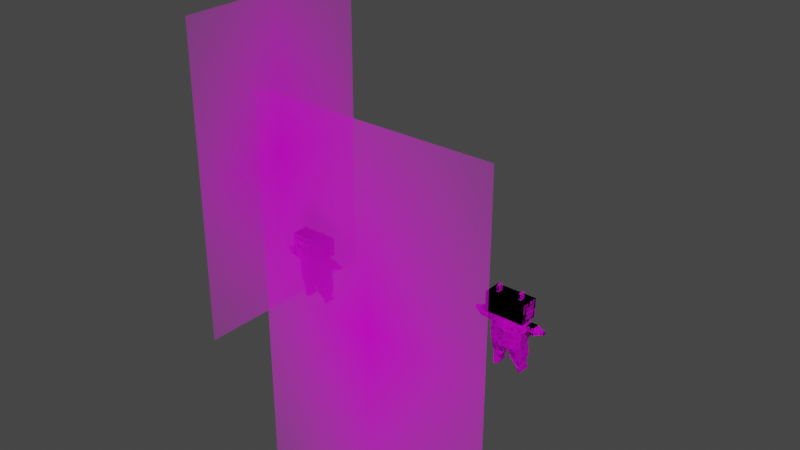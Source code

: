 # Source: tank.blend  (saved by Blender 2.92.15; exported with 4.5.12 LTS)
import bpy
from mathutils import Matrix  # noqa: F401  (used for matrix-valued properties, if any)

bpy.ops.wm.read_factory_settings(use_empty=True)
scene = bpy.context.scene
scene.name = 'Scene'

# ---- collections
col_collection = bpy.data.collections.new('Collection'); scene.collection.children.link(col_collection)

# ---- images (referenced by path relative to the original .blend; pixels are not part of the script)
import os
ASSET_DIR = os.environ.get("B2B_ASSET_DIR", "")  # directory of the original .blend (textures are referenced by path, not embedded)
HERE = os.path.dirname(os.path.abspath(__file__))  # packed textures are extracted next to this script under _unpacked/

def load_image(name, relpath, width, height, colorspace="sRGB"):
    """Load a texture the original file referenced (path relative to the .blend, or extracted next to this script)."""
    p = next((c for c in (os.path.join(HERE, relpath), os.path.join(ASSET_DIR, relpath)) if relpath and os.path.exists(c)), "")
    if p:
        img = bpy.data.images.load(p, check_existing=True)
        img.name = name
    else:  # same state as the original file: an image datablock whose file is absent (Cycles renders it pink)
        img = bpy.data.images.new(name, width, height)
        img.source = "FILE"
        img.filepath = "//" + (relpath or name)
    img.colorspace_settings.name = colorspace
    return img
img_imphenziapalette01_png = load_image('ImphenziaPalette01.png', 'ImphenziaPalette01.png', 1024, 1024, 'sRGB')
img_tank_png = load_image('tank.PNG', 'tank.PNG', 1024, 1024, 'sRGB')
img_tank_png_001 = load_image('tank.PNG.001', 'tank.PNG', 1024, 1024, 'sRGB')

# ---- materials (node trees are filled in below, after node groups)
mat_material = bpy.data.materials.new('Material')
mat_material.alpha_threshold = 0.0
mat_material.use_transparent_shadow = False
mat_material.line_color = (0.0, 0.0, 0.0, 1.0)
mat_tank = bpy.data.materials.new('tank')
mat_tank.surface_render_method = 'BLENDED'
mat_tank.blend_method = 'BLEND'
mat_tank.use_transparent_shadow = False
mat_tank_001 = bpy.data.materials.new('tank.001')
mat_tank_001.surface_render_method = 'BLENDED'
mat_tank_001.blend_method = 'BLEND'
mat_tank_001.use_transparent_shadow = False

# ---- material node trees
mat_material.use_nodes = True; mat_material.node_tree.nodes.clear()
_N = mat_material.node_tree.nodes; _L = mat_material.node_tree.links
n0 = _N.new('ShaderNodeOutputMaterial'); n0.name = 'Material Output'; n0.location = (300, 300)
n1 = _N.new('ShaderNodeBsdfPrincipled'); n1.name = 'Principled BSDF'; n1.location = (39, 170)
n1.distribution = 'GGX'
n1.subsurface_method = 'BURLEY'
n1.inputs[2].default_value = 0.4
n1.inputs[3].default_value = 1.45
n1.inputs[27].default_value = (0.0, 0.0, 0.0, 1.0)
n1.inputs[28].default_value = 1.0
n2 = _N.new('ShaderNodeTexImage'); n2.name = 'Image Texture'; n2.location = (-210, 118)
n2.image = img_imphenziapalette01_png
n2.interpolation = 'Closest'
_L.new(n1.outputs[0], n0.inputs[0])
_L.new(n2.outputs[0], n1.inputs[0])
n0.is_active_output = True
mat_tank.use_nodes = True; mat_tank.node_tree.nodes.clear()
_N = mat_tank.node_tree.nodes; _L = mat_tank.node_tree.links
n0 = _N.new('ShaderNodeOutputMaterial'); n0.name = 'Material Output'; n0.location = (300, 300)
n1 = _N.new('ShaderNodeTexImage'); n1.name = 'Image Texture'; n1.location = (-200, 300)
n1.image = img_tank_png
n1.extension = 'CLIP'
n2 = _N.new('ShaderNodeBsdfPrincipled'); n2.name = 'Principled BSDF'; n2.location = (0, 300)
n2.distribution = 'GGX'
n2.subsurface_method = 'BURLEY'
n2.inputs[3].default_value = 1.45
n2.inputs[27].default_value = (0.0, 0.0, 0.0, 1.0)
n2.inputs[28].default_value = 1.0
_L.new(n1.outputs[0], n2.inputs[0])
_L.new(n1.outputs[1], n2.inputs[4])
_L.new(n2.outputs[0], n0.inputs[0])
n0.is_active_output = True
mat_tank_001.use_nodes = True; mat_tank_001.node_tree.nodes.clear()
_N = mat_tank_001.node_tree.nodes; _L = mat_tank_001.node_tree.links
n0 = _N.new('ShaderNodeOutputMaterial'); n0.name = 'Material Output'; n0.location = (300, 300)
n1 = _N.new('ShaderNodeTexImage'); n1.name = 'Image Texture'; n1.location = (-200, 300)
n1.image = img_tank_png_001
n1.extension = 'CLIP'
n2 = _N.new('ShaderNodeBsdfPrincipled'); n2.name = 'Principled BSDF'; n2.location = (0, 300)
n2.distribution = 'GGX'
n2.subsurface_method = 'BURLEY'
n2.inputs[3].default_value = 1.45
n2.inputs[27].default_value = (0.0, 0.0, 0.0, 1.0)
n2.inputs[28].default_value = 1.0
_L.new(n1.outputs[0], n2.inputs[0])
_L.new(n1.outputs[1], n2.inputs[4])
_L.new(n2.outputs[0], n0.inputs[0])
n0.is_active_output = True

# ---- world
world_world = bpy.data.worlds.new('World'); scene.world = world_world
world_world.use_nodes = True; world_world.node_tree.nodes.clear()
_N = world_world.node_tree.nodes; _L = world_world.node_tree.links
n0 = _N.new('ShaderNodeOutputWorld'); n0.name = 'World Output'; n0.location = (300, 300)
n1 = _N.new('ShaderNodeBackground'); n1.name = 'Background'; n1.location = (10, 300)
n1.inputs[0].default_value = (0.05088, 0.05088, 0.05088, 1.0)
_L.new(n1.outputs[0], n0.inputs[0])
n0.is_active_output = True
world_world.color = (0.05088, 0.05088, 0.05088)
world_world.use_sun_shadow = False
world_world.sun_shadow_jitter_overblur = 0.0

# ---- meshes
me_cube = bpy.data.meshes.new('Cube')
me_cube.from_pydata([(0.6533, 0.1646, 0.02086), (0.07788, 0.2153, -1.437), (0.6533, -0.2358, 0.02086), (0.134, -0.2356, -1.244), (0.0, 0.1518, -1.266), (0.0, -0.2932, -0.03836), (0.0, -0.282, -1.135), (0.0, 0.1859, 0.0244), (0.6872, 0.3489, -0.2691), (0.6162, -0.2297, -0.3788), (0.0, -0.3859, -0.4039), (0.0, 0.4413, -0.4068), (0.5169, 0.4273, -0.9513), (0.6054, -0.2229, -0.9811), (0.0, -0.2956, -0.8263), (0.0, 0.4706, -1.016), (0.5801, 0.4277, -1.536), (0.2637, 0.3306, -1.583), (0.6077, -0.08858, -1.51), (0.1084, -0.07928, -1.475), (0.5623, 0.4108, -1.616), (0.2677, 0.2537, -1.696), (0.5499, -0.08858, -1.616), (0.1999, -0.09917, -1.632), (0.5623, 0.3229, -1.942), (0.3437, 0.3045, -1.954), (0.5499, -0.08858, -1.942), (0.3351, 0.03586, -1.954), (0.5623, 0.3229, -2.11), (0.3874, 0.3206, -2.106), (0.5499, -0.08858, -2.11), (0.3788, 0.0519, -2.106), (0.5606, 0.4507, -2.11), (0.3857, 0.4484, -2.106), (0.5606, 0.4507, -2.017), (0.5616, 0.3756, -1.942), (0.3867, 0.3732, -1.938), (0.3857, 0.4484, -2.013), (0.5593, -0.05806, -1.608), (0.2531, -0.05261, -1.608), (0.5593, -0.05806, -1.934), (0.3883, 0.08242, -1.93), (0.8084, 0.1087, 0.01112), (0.8084, -0.1854, 0.01112), (0.8084, 0.2627, -0.288), (0.8084, -0.1854, -0.288), (0.9916, 0.1087, 0.01112), (0.9916, -0.1854, 0.01112), (0.9916, 0.2627, -0.288), (0.9916, -0.1854, -0.288), (1.096, 0.1087, 0.01112), (1.096, -0.1854, 0.01112), (1.096, 0.2627, -0.288), (1.096, -0.1854, -0.288), (1.271, 0.05946, -0.05675), (1.271, -0.1012, -0.05675), (1.271, 0.1436, -0.2201), (1.271, -0.1012, -0.2201), (1.405, 0.04595, -0.07536), (1.405, -0.07812, -0.07536), (1.405, 0.1109, -0.2015), (1.405, -0.07812, -0.2015), (0.7853, 0.2454, 0.1204), (0.7853, -0.3166, 0.1204), (0.0, 0.2454, 0.1204), (0.0, -0.2687, 0.1101), (0.7853, 0.2454, 0.8605), (0.7853, -0.3166, 0.8605), (0.0, 0.2454, 0.8605), (0.0, -0.3166, 0.8605), (0.0, 0.3276, 0.1204), (0.7853, 0.3276, 0.1204), (0.0, 0.3276, 0.8605), (0.7853, 0.3276, 0.8605), (0.7853, -0.3842, 0.1204), (0.0, -0.3842, 0.1204), (0.7853, -0.3842, 0.8605), (0.0, -0.3842, 0.8605), (0.589, 0.4256, -0.6804), (0.6279, -0.2289, -0.7022), (0.0, -0.3047, -0.6864), (0.0, 0.5245, -0.7405), (0.2471, -0.2717, -1.039), (0.1788, -0.2736, -1.077), (0.0, -0.2803, -1.061), (0.0, -0.2823, -1.017), (0.1839, 0.08028, -1.38), (0.1864, 0.08433, -1.38), (0.1838, 0.08183, -1.383), (0.1862, 0.08557, -1.383), (0.1831, 0.3818, -1.328), (0.3862, -0.2284, -1.156), (0.0, 0.3458, -1.195), (0.3734, 0.3955, -1.606), (0.383, -0.08501, -1.554), (0.4532, 0.3358, -1.686), (0.3914, -0.09303, -1.668), (0.4695, 0.3146, -1.992), (0.459, -0.02552, -1.992), (0.4913, 0.3226, -2.152), (0.4809, -0.0175, -2.152), (0.4896, 0.4504, -2.152), (0.4896, 0.4504, -2.059), (0.4906, 0.3753, -1.984), (0.4227, -0.05449, -1.652), (0.4903, 0.01302, -1.976), (0.2294, -0.2718, -1.102), (0.0, -0.2804, -1.083), (0.4189, 0.247, -1.223), (0.4075, -0.2324, -1.156), (0.0, 0.3081, -1.185), (0.4817, 0.3631, -1.569), (0.4043, -0.089, -1.554), (0.4744, 0.3318, -1.686), (0.4127, -0.09702, -1.668), (0.4908, 0.3106, -1.992), (0.4803, -0.0295, -1.992), (0.5126, 0.3186, -2.152), (0.5021, -0.02148, -2.152), (0.5109, 0.4464, -2.152), (0.5109, 0.4464, -2.059), (0.5119, 0.3713, -1.984), (0.444, -0.05848, -1.652), (0.5115, 0.00904, -1.976), (0.2507, -0.2758, -1.102), (0.0, -0.2844, -1.083), (0.6533, -0.1219, 0.02086), (0.6364, -0.06521, -0.3476), (0.5802, -0.038, -0.9726), (0.5999, 0.05822, -1.517), (0.5534, 0.05343, -1.616), (0.5534, 0.02844, -1.942), (0.5534, 0.02844, -2.11), (0.8084, -0.1018, 0.01112), (0.8084, -0.058, -0.288), (0.9916, -0.1018, 0.01112), (0.9916, -0.058, -0.288), (1.096, -0.1018, 0.01112), (1.096, -0.058, -0.288), (1.271, -0.05552, -0.05675), (1.271, -0.03161, -0.2201), (1.405, -0.04284, -0.07536), (1.405, -0.02438, -0.2015), (0.7853, -0.1568, 0.1204), (0.7853, -0.1568, 0.8605), (0.0, -0.1568, 0.8605), (0.6168, -0.04282, -0.696), (0.6533, 0.03388, 0.02086), (0.664, 0.16, -0.3049), (0.5458, 0.2151, -0.961), (0.5891, 0.2591, -1.528), (0.5583, 0.2478, -1.616), (0.5583, 0.1886, -1.942), (0.5583, 0.1886, -2.11), (0.8084, 0.01272, 0.01112), (0.8084, 0.1164, -0.288), (0.9916, 0.01272, 0.01112), (0.9916, 0.1164, -0.288), (1.096, 0.01272, 0.01112), (1.096, 0.1164, -0.288), (1.271, 0.007012, -0.05675), (1.271, 0.06365, -0.2201), (1.405, 0.005448, -0.07536), (1.405, 0.04918, -0.2015), (0.7853, 0.06194, 0.1204), (0.7853, 0.06194, 0.8605), (0.0, 0.06194, 0.8605), (0.6017, 0.2119, -0.6875), (0.4124, 0.1724, 0.02216), (0.4124, -0.257, -0.000977), (0.389, -0.2873, -0.388), (0.4338, 0.383, -0.3199), (0.3263, 0.4433, -0.9753), (0.3822, -0.2497, -0.924), (0.4957, 0.2454, 0.1204), (0.4957, -0.299, 0.1166), (0.4957, 0.2454, 0.8605), (0.4957, -0.3166, 0.8605), (0.4957, 0.3276, 0.1204), (0.4957, 0.3276, 0.8605), (0.4957, -0.3842, 0.1204), (0.4957, -0.3842, 0.8605), (0.3718, 0.462, -0.7025), (0.3964, -0.2569, -0.6964), (0.156, -0.2756, -1.031), (0.4957, -0.1568, 0.8605), (0.4957, 0.06194, 0.8605), (0.3377, -0.2635, -0.007754), (0.3185, -0.3052, -0.3909), (0.3129, -0.258, -0.9063), (0.4059, -0.2935, 0.1154), (0.4059, -0.3166, 0.8605), (0.4059, -0.3842, 0.1204), (0.4059, -0.3842, 0.8605), (0.3245, -0.2655, -0.6946), (0.1277, -0.2768, -1.028), (0.3377, 0.1749, 0.02257), (0.3552, 0.3935, -0.3356), (0.2672, 0.4483, -0.9827), (0.4059, 0.2454, 0.1204), (0.4059, 0.2454, 0.8605), (0.4059, 0.3276, 0.1204), (0.4059, 0.3276, 0.8605), (0.3044, 0.4734, -0.7094), (0.4059, -0.1568, 0.8605), (0.4059, 0.06194, 0.8605), (0.4497, -0.113, 1.142), (0.4059, -0.1568, 1.098), (0.4957, -0.1568, 1.098), (0.4519, -0.113, 1.142), (0.4059, 0.06194, 1.098), (0.4497, 0.0181, 1.142), (0.4519, 0.0181, 1.142), (0.4957, 0.06194, 1.098), (0.7853, 0.1328, 0.2679), (0.7853, -0.2052, 0.2679), (0.7853, 0.1328, 0.713), (0.7853, -0.2052, 0.713), (0.7853, 0.1822, 0.2679), (0.7853, 0.1822, 0.713), (0.7853, -0.2458, 0.2679), (0.7853, -0.2458, 0.713), (0.7853, -0.1091, 0.2679), (0.7853, -0.1091, 0.713), (0.7853, 0.02245, 0.2679), (0.7853, 0.02245, 0.713), (0.816, -0.1091, 0.2679), (0.816, -0.2052, 0.2679), (0.816, -0.1091, 0.713), (0.816, -0.2052, 0.713), (0.816, 0.1328, 0.713), (0.816, 0.1328, 0.2679), (0.816, 0.1822, 0.713), (0.816, 0.1822, 0.2679), (0.816, -0.2458, 0.2679), (0.816, -0.2458, 0.713), (0.816, 0.02245, 0.2679), (0.816, 0.02245, 0.713), (0.0, 0.3276, 0.1204), (0.0, 0.3276, 0.8605), (0.4059, 0.3276, 0.1204), (0.4059, 0.3276, 0.8605), (0.3556, 0.3276, 0.3098), (0.3556, 0.3276, 0.6868), (0.3098, 0.3276, 0.3098), (0.3098, 0.3276, 0.6868), (0.3098, 0.3372, 0.3098), (0.3556, 0.3372, 0.3098), (0.3098, 0.3372, 0.6868), (0.3556, 0.3372, 0.6868)], [], [(4, 1, 3, 6), (8, 0, 42, 44), (171, 168, 0, 8), (196, 7, 64, 199), (188, 187, 5, 10), (194, 188, 10, 80), (182, 171, 8, 78), (146, 127, 9, 79), (91, 3, 19, 94), (92, 15, 198, 172, 12, 90), (91, 13, 82, 106), (19, 17, 21, 23), (128, 13, 18, 129), (90, 12, 16, 93), (19, 3, 86, 88), (95, 20, 24, 97), (93, 16, 20, 95), (129, 18, 22, 130), (94, 19, 23, 96), (131, 26, 30, 132), (130, 22, 26, 131), (98, 26, 40, 105), (23, 21, 25, 27), (99, 28, 153, 132, 30, 100), (98, 27, 31, 100), (27, 25, 29, 31), (99, 29, 33, 101), (24, 28, 32, 34, 35), (29, 25, 36, 37, 33), (102, 34, 32, 101), (102, 37, 36, 103), (97, 24, 35, 103), (104, 39, 41, 105), (26, 22, 38, 40), (96, 23, 39, 104), (23, 27, 41, 39), (44, 42, 46, 48), (126, 2, 43, 133), (2, 9, 45, 43), (148, 8, 44, 155), (47, 49, 53, 51), (43, 45, 49, 47), (133, 43, 47, 135), (155, 44, 48, 157), (159, 52, 56, 161), (135, 47, 51, 137), (157, 48, 52, 159), (48, 46, 50, 52), (55, 57, 61, 59), (52, 50, 54, 56), (51, 53, 57, 55), (137, 51, 55, 139), (142, 141, 59, 61), (139, 55, 59, 141), (161, 56, 60, 163), (56, 54, 58, 60), (199, 64, 70, 201), (147, 0, 62, 164), (169, 2, 63, 175), (204, 145, 69, 191), (63, 67, 76, 74), (164, 62, 66, 165), (201, 70, 72, 202), (176, 66, 73, 179), (66, 62, 71, 73), (180, 74, 76, 181), (175, 63, 74, 180), (191, 69, 77, 193), (128, 146, 79, 13), (172, 182, 78, 12), (189, 194, 80, 14), (106, 82, 184, 195, 85, 107), (6, 3, 83, 84), (189, 14, 85, 195), (86, 87, 89, 88), (17, 19, 88, 89), (1, 17, 89, 87), (3, 1, 87, 86), (83, 106, 107, 84), (22, 96, 104, 38), (38, 104, 105, 40), (25, 97, 103, 36), (34, 102, 103, 35), (37, 102, 101, 33), (28, 99, 101, 32), (26, 98, 100, 30), (29, 99, 100, 31), (27, 98, 105, 41), (18, 94, 96, 22), (17, 93, 95, 21), (21, 95, 97, 25), (1, 90, 93, 17), (3, 91, 106, 83), (4, 92, 90, 1), (13, 91, 94, 18), (106, 91, 109, 124), (100, 98, 116, 118), (107, 106, 124, 125), (90, 92, 110, 108), (100, 99, 117, 118), (104, 96, 114, 122), (94, 91, 109, 112), (105, 98, 116, 123), (105, 104, 122, 123), (96, 94, 112, 114), (103, 97, 115, 121), (95, 93, 111, 113), (103, 102, 120, 121), (97, 95, 113, 115), (101, 102, 120, 119), (93, 90, 108, 111), (101, 99, 117, 119), (149, 167, 146, 128), (63, 143, 144, 67), (205, 166, 145, 204), (2, 126, 143, 63), (57, 140, 142, 61), (160, 139, 141, 162), (163, 162, 141, 142), (158, 137, 139, 160), (49, 136, 138, 53), (156, 135, 137, 158), (53, 138, 140, 57), (45, 134, 136, 49), (154, 133, 135, 156), (9, 127, 134, 45), (147, 126, 133, 154), (151, 130, 131, 152), (152, 131, 132, 153), (150, 129, 130, 151), (149, 128, 129, 150), (167, 148, 127, 146), (78, 8, 148, 167), (12, 149, 150, 16), (16, 150, 151, 20), (24, 152, 153, 28), (20, 151, 152, 24), (0, 147, 154, 42), (42, 154, 156, 46), (46, 156, 158, 50), (50, 158, 160, 54), (60, 58, 162, 163), (54, 160, 162, 58), (200, 68, 166, 205), (12, 78, 167, 149), (143, 164, 165, 144), (126, 147, 164, 143), (140, 161, 163, 142), (136, 157, 159, 138), (138, 159, 161, 140), (134, 155, 157, 136), (127, 148, 155, 134), (66, 176, 186, 165), (165, 186, 185, 144), (13, 173, 184, 82), (13, 79, 183, 173), (198, 203, 182, 172), (67, 177, 181, 76), (190, 175, 180, 192), (192, 180, 181, 193), (200, 176, 179, 202), (71, 178, 179, 73), (144, 185, 177, 67), (187, 169, 175, 190), (62, 174, 178, 71), (203, 197, 171, 182), (79, 9, 170, 183), (9, 2, 169, 170), (0, 168, 174, 62), (197, 196, 168, 171), (11, 7, 196, 197), (81, 11, 197, 203), (5, 187, 190, 65), (68, 200, 202, 72), (75, 192, 193, 77), (65, 190, 192, 75), (15, 81, 203, 198), (176, 200, 205, 186), (185, 186, 213, 208), (173, 189, 195, 184), (173, 183, 194, 189), (177, 191, 193, 181), (178, 201, 202, 179), (185, 204, 191, 177), (174, 199, 201, 178), (183, 170, 188, 194), (170, 169, 187, 188), (168, 196, 199, 174), (205, 204, 207, 210), (186, 205, 210, 213), (204, 185, 208, 207), (207, 208, 209, 206), (211, 212, 213, 210), (212, 209, 208, 213), (210, 207, 206, 211), (212, 211, 206, 209), (215, 220, 221, 217), (224, 225, 216, 214), (216, 219, 218, 214), (215, 217, 223, 222), (222, 223, 225, 224), (227, 229, 235, 234), (236, 231, 230, 237), (230, 231, 233, 232), (227, 226, 228, 229), (226, 236, 237, 228), (221, 220, 234, 235), (216, 225, 237, 230), (218, 219, 232, 233), (225, 223, 228, 237), (223, 217, 229, 228), (217, 221, 235, 229), (214, 218, 233, 231), (220, 215, 227, 234), (219, 216, 230, 232), (224, 214, 231, 236), (222, 224, 236, 226), (215, 222, 226, 227), (240, 238, 239, 241), (242, 243, 245, 244), (247, 246, 248, 249), (244, 245, 248, 246), (245, 243, 249, 248), (243, 242, 247, 249), (242, 244, 246, 247)])
_uv = me_cube.uv_layers.new(name='UVMap')
_uv.uv.foreach_set('vector', [0.04464, 0.9341, 0.04464, 0.9341, 0.04464, 0.9341, 0.04464, 0.9341, 0.3041, 0.2, 0.3041, 0.2, 0.3041, 0.2, 0.3041, 0.2, 0.3041, 0.2, 0.3041, 0.2, 0.3041, 0.2, 0.3041, 0.2, 0.6656, 0.1669, 0.6656, 0.1669, 0.6656, 0.1669, 0.6656, 0.1669, 0.3041, 0.2, 0.3041, 0.2, 0.3041, 0.2, 0.3041, 0.2, 0.3041, 0.2, 0.3041, 0.2, 0.3041, 0.2, 0.3041, 0.2, 0.3041, 0.2, 0.3041, 0.2, 0.3041, 0.2, 0.3041, 0.2, 0.3041, 0.2, 0.3041, 0.2, 0.3041, 0.2, 0.3041, 0.2, 0.04464, 0.9341, 0.04464, 0.9341, 0.04464, 0.9341, 0.04464, 0.9341, 0.04464, 0.9341, 0.04464, 0.9341, 0.04464, 0.9341, 0.04464, 0.9341, 0.04464, 0.9341, 0.04464, 0.9341, 0.04464, 0.9341, 0.04464, 0.9341, 0.04464, 0.9341, 0.04464, 0.9341, 0.04464, 0.9341, 0.04464, 0.9341, 0.04464, 0.9341, 0.04464, 0.9341, 0.04464, 0.9341, 0.04464, 0.9341, 0.04464, 0.9341, 0.04464, 0.9341, 0.04464, 0.9341, 0.04464, 0.9341, 0.04464, 0.9341, 0.04464, 0.9341, 0.04464, 0.9341, 0.04464, 0.9341, 0.04464, 0.9341, 0.04464, 0.9341, 0.04464, 0.9341, 0.04464, 0.9341, 0.04464, 0.9341, 0.04464, 0.9341, 0.04464, 0.9341, 0.04464, 0.9341, 0.04464, 0.9341, 0.04464, 0.9341, 0.04464, 0.9341, 0.04464, 0.9341, 0.04464, 0.9341, 0.04464, 0.9341, 0.04464, 0.9341, 0.04464, 0.9341, 0.04464, 0.9341, 0.04464, 0.9341, 0.7263, 0.8872, 0.7263, 0.8872, 0.7263, 0.8872, 0.7263, 0.8872, 0.04464, 0.9341, 0.04464, 0.9341, 0.04464, 0.9341, 0.04464, 0.9341, 0.7263, 0.8872, 0.7263, 0.8872, 0.7263, 0.8872, 0.7263, 0.8872, 0.04464, 0.9341, 0.04464, 0.9341, 0.04464, 0.9341, 0.04464, 0.9341, 0.7263, 0.8872, 0.7263, 0.8872, 0.7263, 0.8872, 0.7263, 0.8872, 0.7263, 0.8872, 0.7263, 0.8872, 0.7263, 0.8872, 0.7263, 0.8872, 0.7263, 0.8872, 0.7263, 0.8872, 0.7263, 0.8872, 0.7263, 0.8872, 0.7263, 0.8872, 0.7263, 0.8872, 0.7263, 0.8872, 0.7263, 0.8872, 0.7263, 0.8872, 0.7263, 0.8872, 0.7263, 0.8872, 0.7263, 0.8872, 0.7263, 0.8872, 0.7263, 0.8872, 0.7263, 0.8872, 0.7263, 0.8872, 0.7263, 0.8872, 0.7263, 0.8872, 0.7263, 0.8872, 0.7263, 0.8872, 0.7263, 0.8872, 0.7263, 0.8872, 0.7263, 0.8872, 0.7263, 0.8872, 0.7263, 0.8872, 0.7263, 0.8872, 0.7263, 0.8872, 0.7263, 0.8872, 0.7263, 0.8872, 0.7263, 0.8872, 0.7263, 0.8872, 0.7263, 0.8872, 0.04464, 0.9341, 0.04464, 0.9341, 0.04464, 0.9341, 0.04464, 0.9341, 0.04464, 0.9341, 0.04464, 0.9341, 0.04464, 0.9341, 0.04464, 0.9341, 0.2351, 0.9065, 0.2351, 0.9065, 0.2351, 0.9065, 0.2351, 0.9065, 0.04464, 0.9341, 0.04464, 0.9341, 0.04464, 0.9341, 0.04464, 0.9341, 0.3041, 0.2, 0.3041, 0.2, 0.3041, 0.2, 0.3041, 0.2, 0.3041, 0.2, 0.3041, 0.2, 0.3041, 0.2, 0.3041, 0.2, 0.3041, 0.2, 0.3041, 0.2, 0.3041, 0.2, 0.3041, 0.2, 0.3041, 0.2, 0.3041, 0.2, 0.3041, 0.2, 0.3041, 0.2, 0.3206, 0.1641, 0.3206, 0.1641, 0.3206, 0.1641, 0.3206, 0.1641, 0.3041, 0.2, 0.3041, 0.2, 0.3041, 0.2, 0.3041, 0.2, 0.3041, 0.2, 0.3041, 0.2, 0.3041, 0.2, 0.3041, 0.2, 0.3041, 0.2, 0.3041, 0.2, 0.3041, 0.2, 0.3041, 0.2, 0.6656, 0.1669, 0.6656, 0.1669, 0.6656, 0.1669, 0.6656, 0.1669, 0.3041, 0.2, 0.3041, 0.2, 0.3041, 0.2, 0.3041, 0.2, 0.3206, 0.1641, 0.3206, 0.1641, 0.3206, 0.1641, 0.3206, 0.1641, 0.3041, 0.2, 0.3041, 0.2, 0.3041, 0.2, 0.3041, 0.2, 0.6656, 0.1669, 0.6656, 0.1669, 0.6656, 0.1669, 0.6656, 0.1669, 0.6656, 0.1669, 0.6656, 0.1669, 0.6656, 0.1669, 0.6656, 0.1669, 0.6656, 0.1669, 0.6656, 0.1669, 0.6656, 0.1669, 0.6656, 0.1669, 0.6656, 0.1669, 0.6656, 0.1669, 0.6656, 0.1669, 0.6656, 0.1669, 0.6656, 0.1669, 0.6656, 0.1669, 0.6656, 0.1669, 0.6656, 0.1669, 0.6656, 0.1669, 0.6656, 0.1669, 0.6656, 0.1669, 0.6656, 0.1669, 0.6656, 0.1669, 0.6656, 0.1669, 0.6656, 0.1669, 0.6656, 0.1669, 0.6656, 0.1669, 0.6656, 0.1669, 0.6656, 0.1669, 0.6656, 0.1669, 0.6656, 0.1669, 0.6656, 0.1669, 0.6656, 0.1669, 0.6656, 0.1669, 0.6656, 0.1669, 0.6656, 0.1669, 0.6656, 0.1669, 0.6656, 0.1669, 0.6656, 0.1669, 0.6656, 0.1669, 0.6656, 0.1669, 0.6656, 0.1669, 0.6656, 0.1669, 0.6656, 0.1669, 0.6656, 0.1669, 0.6656, 0.1669, 0.6656, 0.1669, 0.6656, 0.1669, 0.6656, 0.1669, 0.6656, 0.1669, 0.6656, 0.1669, 0.6656, 0.1669, 0.6656, 0.1669, 0.6656, 0.1669, 0.6656, 0.1669, 0.6656, 0.1669, 0.6656, 0.1669, 0.6656, 0.1669, 0.6656, 0.1669, 0.6656, 0.1669, 0.6656, 0.1669, 0.6656, 0.1669, 0.6656, 0.1669, 0.6656, 0.1669, 0.6656, 0.1669, 0.6656, 0.1669, 0.6656, 0.1669, 0.6656, 0.1669, 0.6656, 0.1669, 0.6656, 0.1669, 0.6656, 0.1669, 0.6656, 0.1669, 0.6656, 0.1669, 0.6656, 0.1669, 0.6656, 0.1669, 0.6656, 0.1669, 0.6656, 0.1669, 0.6656, 0.1669, 0.3041, 0.2, 0.3041, 0.2, 0.3041, 0.2, 0.3041, 0.2, 0.3041, 0.2, 0.3041, 0.2, 0.3041, 0.2, 0.3041, 0.2, 0.3041, 0.2, 0.3041, 0.2, 0.3041, 0.2, 0.3041, 0.2, 0.04464, 0.9341, 0.04464, 0.9341, 0.04464, 0.9341, 0.04464, 0.9341, 0.04464, 0.9341, 0.04464, 0.9341, 0.04464, 0.9341, 0.04464, 0.9341, 0.04464, 0.9341, 0.04464, 0.9341, 0.3041, 0.2, 0.3041, 0.2, 0.3041, 0.2, 0.3041, 0.2, 0.6656, 0.1669, 0.6656, 0.1669, 0.6656, 0.1669, 0.6656, 0.1669, 0.04464, 0.9341, 0.04464, 0.9341, 0.04464, 0.9341, 0.04464, 0.9341, 0.04464, 0.9341, 0.04464, 0.9341, 0.04464, 0.9341, 0.04464, 0.9341, 0.04464, 0.9341, 0.04464, 0.9341, 0.04464, 0.9341, 0.04464, 0.9341, 0.6656, 0.1669, 0.6656, 0.1669, 0.6656, 0.1669, 0.6656, 0.1669, 0.04464, 0.9341, 0.04464, 0.9341, 0.04464, 0.9341, 0.04464, 0.9341, 0.04464, 0.9341, 0.04464, 0.9341, 0.04464, 0.9341, 0.04464, 0.9341, 0.7263, 0.8872, 0.7263, 0.8872, 0.7263, 0.8872, 0.7263, 0.8872, 0.7263, 0.8872, 0.7263, 0.8872, 0.7263, 0.8872, 0.7263, 0.8872, 0.7263, 0.8872, 0.7263, 0.8872, 0.7263, 0.8872, 0.7263, 0.8872, 0.7263, 0.8872, 0.7263, 0.8872, 0.7263, 0.8872, 0.7263, 0.8872, 0.7263, 0.8872, 0.7263, 0.8872, 0.7263, 0.8872, 0.7263, 0.8872, 0.7263, 0.8872, 0.7263, 0.8872, 0.7263, 0.8872, 0.7263, 0.8872, 0.7263, 0.8872, 0.7263, 0.8872, 0.7263, 0.8872, 0.7263, 0.8872, 0.04464, 0.9341, 0.04464, 0.9341, 0.04464, 0.9341, 0.04464, 0.9341, 0.04464, 0.9341, 0.04464, 0.9341, 0.04464, 0.9341, 0.04464, 0.9341, 0.04464, 0.9341, 0.04464, 0.9341, 0.04464, 0.9341, 0.04464, 0.9341, 0.04464, 0.9341, 0.04464, 0.9341, 0.04464, 0.9341, 0.04464, 0.9341, 0.04464, 0.9341, 0.04464, 0.9341, 0.04464, 0.9341, 0.04464, 0.9341, 0.04464, 0.9341, 0.04464, 0.9341, 0.04464, 0.9341, 0.04464, 0.9341, 0.04464, 0.9341, 0.04464, 0.9341, 0.04464, 0.9341, 0.04464, 0.9341, 0.04464, 0.9341, 0.04464, 0.9341, 0.04464, 0.9341, 0.04464, 0.9341, 0.7263, 0.8872, 0.7263, 0.8872, 0.7263, 0.8872, 0.7263, 0.8872, 0.04464, 0.9341, 0.04464, 0.9341, 0.04464, 0.9341, 0.04464, 0.9341, 0.04464, 0.9341, 0.04464, 0.9341, 0.04464, 0.9341, 0.04464, 0.9341, 0.7263, 0.8872, 0.7263, 0.8872, 0.7263, 0.8872, 0.7263, 0.8872, 0.04464, 0.9341, 0.04464, 0.9341, 0.04464, 0.9341, 0.04464, 0.9341, 0.04464, 0.9341, 0.04464, 0.9341, 0.04464, 0.9341, 0.04464, 0.9341, 0.6656, 0.1669, 0.6656, 0.1669, 0.6656, 0.1669, 0.6656, 0.1669, 0.04464, 0.9341, 0.04464, 0.9341, 0.04464, 0.9341, 0.04464, 0.9341, 0.04464, 0.9341, 0.04464, 0.9341, 0.04464, 0.9341, 0.04464, 0.9341, 0.6656, 0.1669, 0.6656, 0.1669, 0.6656, 0.1669, 0.6656, 0.1669, 0.6656, 0.1669, 0.6656, 0.1669, 0.6656, 0.1669, 0.6656, 0.1669, 0.6656, 0.1669, 0.6656, 0.1669, 0.6656, 0.1669, 0.6656, 0.1669, 0.04464, 0.9341, 0.04464, 0.9341, 0.04464, 0.9341, 0.04464, 0.9341, 0.7263, 0.8872, 0.7263, 0.8872, 0.7263, 0.8872, 0.7263, 0.8872, 0.04464, 0.9341, 0.04464, 0.9341, 0.04464, 0.9341, 0.04464, 0.9341, 0.7263, 0.8872, 0.7263, 0.8872, 0.7263, 0.8872, 0.7263, 0.8872, 0.3041, 0.2, 0.3041, 0.2, 0.3041, 0.2, 0.3041, 0.2, 0.6656, 0.1669, 0.6656, 0.1669, 0.6656, 0.1669, 0.6656, 0.1669, 0.6656, 0.1669, 0.6656, 0.1669, 0.6656, 0.1669, 0.6656, 0.1669, 0.6656, 0.1669, 0.6656, 0.1669, 0.6656, 0.1669, 0.6656, 0.1669, 0.6656, 0.1669, 0.6656, 0.1669, 0.6656, 0.1669, 0.6656, 0.1669, 0.6656, 0.1669, 0.6656, 0.1669, 0.6656, 0.1669, 0.6656, 0.1669, 0.6656, 0.1669, 0.6656, 0.1669, 0.6656, 0.1669, 0.6656, 0.1669, 0.6656, 0.1669, 0.6656, 0.1669, 0.6656, 0.1669, 0.6656, 0.1669, 0.3206, 0.1641, 0.3206, 0.1641, 0.3206, 0.1641, 0.3206, 0.1641, 0.3041, 0.2, 0.3041, 0.2, 0.3041, 0.2, 0.3041, 0.2, 0.6656, 0.1669, 0.6656, 0.1669, 0.6656, 0.1669, 0.6656, 0.1669, 0.3041, 0.2, 0.3041, 0.2, 0.3041, 0.2, 0.3041, 0.2, 0.3041, 0.2, 0.3041, 0.2, 0.3041, 0.2, 0.3041, 0.2, 0.3041, 0.2, 0.3041, 0.2, 0.3041, 0.2, 0.3041, 0.2, 0.3041, 0.2, 0.3041, 0.2, 0.3041, 0.2, 0.3041, 0.2, 0.04464, 0.9341, 0.04464, 0.9341, 0.04464, 0.9341, 0.04464, 0.9341, 0.7263, 0.8872, 0.7263, 0.8872, 0.7263, 0.8872, 0.7263, 0.8872, 0.04464, 0.9341, 0.04464, 0.9341, 0.04464, 0.9341, 0.04464, 0.9341, 0.04464, 0.9341, 0.04464, 0.9341, 0.04464, 0.9341, 0.04464, 0.9341, 0.3041, 0.2, 0.3041, 0.2, 0.3041, 0.2, 0.3041, 0.2, 0.3041, 0.2, 0.3041, 0.2, 0.3041, 0.2, 0.3041, 0.2, 0.04464, 0.9341, 0.04464, 0.9341, 0.04464, 0.9341, 0.04464, 0.9341, 0.04464, 0.9341, 0.04464, 0.9341, 0.04464, 0.9341, 0.04464, 0.9341, 0.7263, 0.8872, 0.7263, 0.8872, 0.7263, 0.8872, 0.7263, 0.8872, 0.04464, 0.9341, 0.04464, 0.9341, 0.04464, 0.9341, 0.04464, 0.9341, 0.3041, 0.2, 0.3041, 0.2, 0.3041, 0.2, 0.3041, 0.2, 0.3041, 0.2, 0.3041, 0.2, 0.3041, 0.2, 0.3041, 0.2, 0.3041, 0.2, 0.3041, 0.2, 0.3041, 0.2, 0.3041, 0.2, 0.6656, 0.1669, 0.6656, 0.1669, 0.6656, 0.1669, 0.6656, 0.1669, 0.6656, 0.1669, 0.6656, 0.1669, 0.6656, 0.1669, 0.6656, 0.1669, 0.6656, 0.1669, 0.6656, 0.1669, 0.6656, 0.1669, 0.6656, 0.1669, 0.6656, 0.1669, 0.6656, 0.1669, 0.6656, 0.1669, 0.6656, 0.1669, 0.3041, 0.2, 0.3041, 0.2, 0.3041, 0.2, 0.3041, 0.2, 0.6656, 0.1669, 0.6656, 0.1669, 0.6656, 0.1669, 0.6656, 0.1669, 0.6656, 0.1669, 0.6656, 0.1669, 0.6656, 0.1669, 0.6656, 0.1669, 0.6656, 0.1669, 0.6656, 0.1669, 0.6656, 0.1669, 0.6656, 0.1669, 0.3206, 0.1641, 0.3206, 0.1641, 0.3206, 0.1641, 0.3206, 0.1641, 0.6656, 0.1669, 0.6656, 0.1669, 0.6656, 0.1669, 0.6656, 0.1669, 0.3041, 0.2, 0.3041, 0.2, 0.3041, 0.2, 0.3041, 0.2, 0.3041, 0.2, 0.3041, 0.2, 0.3041, 0.2, 0.3041, 0.2, 0.6656, 0.1669, 0.6656, 0.1669, 0.6656, 0.1669, 0.6656, 0.1669, 0.6656, 0.1669, 0.6656, 0.1669, 0.6656, 0.1669, 0.6656, 0.1669, 0.3041, 0.2, 0.3041, 0.2, 0.3041, 0.2, 0.3041, 0.2, 0.3041, 0.2, 0.3041, 0.2, 0.3041, 0.2, 0.3041, 0.2, 0.3041, 0.2, 0.3041, 0.2, 0.3041, 0.2, 0.3041, 0.2, 0.6656, 0.1669, 0.6656, 0.1669, 0.6656, 0.1669, 0.6656, 0.1669, 0.6656, 0.1669, 0.6656, 0.1669, 0.6656, 0.1669, 0.6656, 0.1669, 0.6656, 0.1669, 0.6656, 0.1669, 0.6656, 0.1669, 0.6656, 0.1669, 0.6656, 0.1669, 0.6656, 0.1669, 0.6656, 0.1669, 0.6656, 0.1669, 0.6656, 0.1669, 0.6656, 0.1669, 0.6656, 0.1669, 0.6656, 0.1669, 0.6656, 0.1669, 0.6656, 0.1669, 0.6656, 0.1669, 0.6656, 0.1669, 0.6656, 0.1669, 0.6656, 0.1669, 0.6656, 0.1669, 0.6656, 0.1669, 0.6656, 0.1669, 0.6656, 0.1669, 0.6656, 0.1669, 0.6656, 0.1669, 0.3041, 0.2, 0.3041, 0.2, 0.3041, 0.2, 0.3041, 0.2, 0.3041, 0.2, 0.3041, 0.2, 0.3041, 0.2, 0.3041, 0.2, 0.3041, 0.2, 0.3041, 0.2, 0.3041, 0.2, 0.3041, 0.2, 0.6656, 0.1669, 0.6656, 0.1669, 0.6656, 0.1669, 0.6656, 0.1669, 0.3041, 0.2, 0.3041, 0.2, 0.3041, 0.2, 0.3041, 0.2, 0.3041, 0.2, 0.3041, 0.2, 0.3041, 0.2, 0.3041, 0.2, 0.3041, 0.2, 0.3041, 0.2, 0.3041, 0.2, 0.3041, 0.2, 0.6656, 0.1669, 0.6656, 0.1669, 0.6656, 0.1669, 0.6656, 0.1669, 0.6656, 0.1669, 0.6656, 0.1669, 0.6656, 0.1669, 0.6656, 0.1669, 0.6656, 0.1669, 0.6656, 0.1669, 0.6656, 0.1669, 0.6656, 0.1669, 0.6656, 0.1669, 0.6656, 0.1669, 0.6656, 0.1669, 0.6656, 0.1669, 0.3041, 0.2, 0.3041, 0.2, 0.3041, 0.2, 0.3041, 0.2, 0.6656, 0.1669, 0.6656, 0.1669, 0.6656, 0.1669, 0.6656, 0.1669, 0.6656, 0.1669, 0.6656, 0.1669, 0.6656, 0.1669, 0.6656, 0.1669, 0.3041, 0.2, 0.3041, 0.2, 0.3041, 0.2, 0.3041, 0.2, 0.3041, 0.2, 0.3041, 0.2, 0.3041, 0.2, 0.3041, 0.2, 0.6656, 0.1669, 0.6656, 0.1669, 0.6656, 0.1669, 0.6656, 0.1669, 0.6656, 0.1669, 0.6656, 0.1669, 0.6656, 0.1669, 0.6656, 0.1669, 0.6656, 0.1669, 0.6656, 0.1669, 0.6656, 0.1669, 0.6656, 0.1669, 0.6656, 0.1669, 0.6656, 0.1669, 0.6656, 0.1669, 0.6656, 0.1669, 0.3041, 0.2, 0.3041, 0.2, 0.3041, 0.2, 0.3041, 0.2, 0.3041, 0.2, 0.3041, 0.2, 0.3041, 0.2, 0.3041, 0.2, 0.6656, 0.1669, 0.6656, 0.1669, 0.6656, 0.1669, 0.6656, 0.1669, 0.6656, 0.1669, 0.6656, 0.1669, 0.6656, 0.1669, 0.6656, 0.1669, 0.6656, 0.1669, 0.6656, 0.1669, 0.6656, 0.1669, 0.6656, 0.1669, 0.6656, 0.1669, 0.6656, 0.1669, 0.6656, 0.1669, 0.6656, 0.1669, 0.6656, 0.1669, 0.6656, 0.1669, 0.6656, 0.1669, 0.6656, 0.1669, 0.6656, 0.1669, 0.6656, 0.1669, 0.6656, 0.1669, 0.6656, 0.1669, 0.6656, 0.1669, 0.6656, 0.1669, 0.6656, 0.1669, 0.6656, 0.1669, 0.6656, 0.1669, 0.6656, 0.1669, 0.6656, 0.1669, 0.6656, 0.1669, 0.6656, 0.1669, 0.6656, 0.1669, 0.6656, 0.1669, 0.6656, 0.1669, 0.6656, 0.1669, 0.6656, 0.1669, 0.6656, 0.1669, 0.6656, 0.1669, 0.6656, 0.1669, 0.6656, 0.1669, 0.6656, 0.1669, 0.6656, 0.1669, 0.6656, 0.1669, 0.6656, 0.1669, 0.6656, 0.1669, 0.6656, 0.1669, 0.6656, 0.1669, 0.6656, 0.1669, 0.6656, 0.1669, 0.6656, 0.1669, 0.6656, 0.1669, 0.6656, 0.1669, 0.6656, 0.1669, 0.6656, 0.1669, 0.6987, 0.1641, 0.6987, 0.1641, 0.6987, 0.1641, 0.6987, 0.1641, 0.6987, 0.1641, 0.6987, 0.1641, 0.6987, 0.1641, 0.6987, 0.1641, 0.6987, 0.1641, 0.6987, 0.1641, 0.6987, 0.1641, 0.6987, 0.1641, 0.6987, 0.1641, 0.6987, 0.1641, 0.6987, 0.1641, 0.6987, 0.1641, 0.6987, 0.1641, 0.6987, 0.1641, 0.6987, 0.1641, 0.6987, 0.1641, 0.6656, 0.1669, 0.6656, 0.1669, 0.6656, 0.1669, 0.6656, 0.1669, 0.6656, 0.1669, 0.6656, 0.1669, 0.6656, 0.1669, 0.6656, 0.1669, 0.6656, 0.1669, 0.6656, 0.1669, 0.6656, 0.1669, 0.6656, 0.1669, 0.6656, 0.1669, 0.6656, 0.1669, 0.6656, 0.1669, 0.6656, 0.1669, 0.6656, 0.1669, 0.6656, 0.1669, 0.6656, 0.1669, 0.6656, 0.1669, 0.6656, 0.1669, 0.6656, 0.1669, 0.6656, 0.1669, 0.6656, 0.1669, 0.6656, 0.1669, 0.6656, 0.1669, 0.6656, 0.1669, 0.6656, 0.1669, 0.6656, 0.1669, 0.6656, 0.1669, 0.6656, 0.1669, 0.6656, 0.1669, 0.6656, 0.1669, 0.6656, 0.1669, 0.6656, 0.1669, 0.6656, 0.1669, 0.6656, 0.1669, 0.6656, 0.1669, 0.6656, 0.1669, 0.6656, 0.1669, 0.6656, 0.1669, 0.6656, 0.1669, 0.6656, 0.1669, 0.6656, 0.1669, 0.6656, 0.1669, 0.6656, 0.1669, 0.6656, 0.1669, 0.6656, 0.1669, 0.6656, 0.1669, 0.6656, 0.1669, 0.6656, 0.1669, 0.6656, 0.1669, 0.6656, 0.1669, 0.6656, 0.1669, 0.6656, 0.1669, 0.6656, 0.1669, 0.936, 0.9451, 0.936, 0.9451, 0.936, 0.9451, 0.936, 0.9451, 0.6656, 0.1669, 0.6656, 0.1669, 0.6656, 0.1669, 0.6656, 0.1669, 0.6656, 0.1669, 0.6656, 0.1669, 0.6656, 0.1669, 0.6656, 0.1669, 0.6656, 0.1669, 0.6656, 0.1669, 0.6656, 0.1669, 0.6656, 0.1669, 0.6656, 0.1669, 0.6656, 0.1669, 0.6656, 0.1669, 0.6656, 0.1669])
me_cube.materials.append(mat_material)
me_cube.use_remesh_preserve_volume = False
me_cube.use_remesh_preserve_attributes = False
me_cube.use_mirror_vertex_groups = False
me_cube.update()
me_tank = bpy.data.meshes.new('tank')
me_tank.from_pydata([(0.3196, -0.5, 0.0), (0.3196, 0.5, 0.0), (-3.553e-15, -0.5, 0.0), (-3.553e-15, 0.5, 0.0)], [], [(2, 0, 1, 3)])
_uv = me_tank.uv_layers.new(name='UVMap')
_uv.uv.foreach_set('vector', [0.5, 0.0, 1.0, 0.0, 1.0, 1.0, 0.5, 1.0])
me_tank.materials.append(mat_tank)
me_tank.use_remesh_fix_poles = True
me_tank.use_remesh_preserve_attributes = False
me_tank.use_mirror_vertex_groups = False
me_tank.update()
me_tank_001 = bpy.data.meshes.new('tank.001')
me_tank_001.from_pydata([(-0.3196, -0.5, 0.0), (0.3196, -0.5, 0.0), (-0.3196, 0.5, 0.0), (0.3196, 0.5, 0.0)], [], [(0, 1, 3, 2)])
_uv = me_tank_001.uv_layers.new(name='UVMap')
_uv.uv.foreach_set('vector', [0.0, 0.0, 1.0, 0.0, 1.0, 1.0, 0.0, 1.0])
me_tank_001.materials.append(mat_tank_001)
me_tank_001.use_remesh_fix_poles = True
me_tank_001.use_remesh_preserve_attributes = False
me_tank_001.use_mirror_vertex_groups = False
me_tank_001.update()
me_cube_001 = bpy.data.meshes.new('Cube.001')
me_cube_001.from_pydata([(0.6533, 0.1646, 0.02086), (0.07788, 0.2153, -1.437), (0.6533, -0.2358, 0.02086), (0.134, -0.2356, -1.244), (0.0, 0.1518, -1.266), (0.0, -0.2932, -0.03836), (0.0, -0.282, -1.135), (0.0, 0.1859, 0.0244), (0.6872, 0.3489, -0.2691), (0.6162, -0.2297, -0.3788), (0.0, -0.3859, -0.4039), (0.0, 0.4413, -0.4068), (0.5169, 0.4273, -0.9513), (0.6054, -0.2229, -0.9811), (0.0, -0.2956, -0.8263), (0.0, 0.4706, -1.016), (0.5801, 0.4277, -1.536), (0.2637, 0.3306, -1.583), (0.6077, -0.08858, -1.51), (0.1084, -0.07928, -1.475), (0.5623, 0.4108, -1.616), (0.2677, 0.2537, -1.696), (0.5499, -0.08858, -1.616), (0.1999, -0.09917, -1.632), (0.5623, 0.3229, -1.942), (0.3437, 0.3045, -1.954), (0.5499, -0.08858, -1.942), (0.3351, 0.03586, -1.954), (0.5623, 0.3229, -2.11), (0.3874, 0.3206, -2.106), (0.5499, -0.08858, -2.11), (0.3788, 0.0519, -2.106), (0.5606, 0.4507, -2.11), (0.3857, 0.4484, -2.106), (0.5606, 0.4507, -2.017), (0.5616, 0.3756, -1.942), (0.3867, 0.3732, -1.938), (0.3857, 0.4484, -2.013), (0.5593, -0.05806, -1.608), (0.2531, -0.05261, -1.608), (0.5593, -0.05806, -1.934), (0.3883, 0.08242, -1.93), (0.8084, 0.1087, 0.01112), (0.8084, -0.1854, 0.01112), (0.8084, 0.2627, -0.288), (0.8084, -0.1854, -0.288), (0.9916, 0.1087, 0.01112), (0.9916, -0.1854, 0.01112), (0.9916, 0.2627, -0.288), (0.9916, -0.1854, -0.288), (1.096, 0.1087, 0.01112), (1.096, -0.1854, 0.01112), (1.096, 0.2627, -0.288), (1.096, -0.1854, -0.288), (1.271, 0.05946, -0.05675), (1.271, -0.1012, -0.05675), (1.271, 0.1436, -0.2201), (1.271, -0.1012, -0.2201), (1.405, 0.04595, -0.07536), (1.405, -0.07812, -0.07536), (1.405, 0.1109, -0.2015), (1.405, -0.07812, -0.2015), (0.7853, 0.2454, 0.1204), (0.7853, -0.3166, 0.1204), (0.0, 0.2454, 0.1204), (0.0, -0.2687, 0.1101), (0.7853, 0.2454, 0.8605), (0.7853, -0.3166, 0.8605), (0.0, 0.2454, 0.8605), (0.0, -0.3166, 0.8605), (0.0, 0.3276, 0.1204), (0.7853, 0.3276, 0.1204), (0.0, 0.3276, 0.8605), (0.7853, 0.3276, 0.8605), (0.7853, -0.3842, 0.1204), (0.0, -0.3842, 0.1204), (0.7853, -0.3842, 0.8605), (0.0, -0.3842, 0.8605), (0.589, 0.4256, -0.6804), (0.6279, -0.2289, -0.7022), (0.0, -0.3047, -0.6864), (0.0, 0.5245, -0.7405), (0.2471, -0.2717, -1.039), (0.1788, -0.2736, -1.077), (0.0, -0.2803, -1.061), (0.0, -0.2823, -1.017), (0.1839, 0.08028, -1.38), (0.1864, 0.08433, -1.38), (0.1838, 0.08183, -1.383), (0.1862, 0.08557, -1.383), (0.1831, 0.3818, -1.328), (0.3862, -0.2284, -1.156), (0.0, 0.3458, -1.195), (0.3734, 0.3955, -1.606), (0.383, -0.08501, -1.554), (0.4532, 0.3358, -1.686), (0.3914, -0.09303, -1.668), (0.4695, 0.3146, -1.992), (0.459, -0.02552, -1.992), (0.4913, 0.3226, -2.152), (0.4809, -0.0175, -2.152), (0.4896, 0.4504, -2.152), (0.4896, 0.4504, -2.059), (0.4906, 0.3753, -1.984), (0.4227, -0.05449, -1.652), (0.4903, 0.01302, -1.976), (0.2294, -0.2718, -1.102), (0.0, -0.2804, -1.083), (0.4189, 0.247, -1.223), (0.4075, -0.2324, -1.156), (0.0, 0.3081, -1.185), (0.4817, 0.3631, -1.569), (0.4043, -0.089, -1.554), (0.4744, 0.3318, -1.686), (0.4127, -0.09702, -1.668), (0.4908, 0.3106, -1.992), (0.4803, -0.0295, -1.992), (0.5126, 0.3186, -2.152), (0.5021, -0.02148, -2.152), (0.5109, 0.4464, -2.152), (0.5109, 0.4464, -2.059), (0.5119, 0.3713, -1.984), (0.444, -0.05848, -1.652), (0.5115, 0.00904, -1.976), (0.2507, -0.2758, -1.102), (0.0, -0.2844, -1.083), (0.6533, -0.1219, 0.02086), (0.6364, -0.06521, -0.3476), (0.5802, -0.038, -0.9726), (0.5999, 0.05822, -1.517), (0.5534, 0.05343, -1.616), (0.5534, 0.02844, -1.942), (0.5534, 0.02844, -2.11), (0.8084, -0.1018, 0.01112), (0.8084, -0.058, -0.288), (0.9916, -0.1018, 0.01112), (0.9916, -0.058, -0.288), (1.096, -0.1018, 0.01112), (1.096, -0.058, -0.288), (1.271, -0.05552, -0.05675), (1.271, -0.03161, -0.2201), (1.405, -0.04284, -0.07536), (1.405, -0.02438, -0.2015), (0.7853, -0.1568, 0.1204), (0.7853, -0.1568, 0.8605), (0.0, -0.1568, 0.8605), (0.6168, -0.04282, -0.696), (0.6533, 0.03388, 0.02086), (0.664, 0.16, -0.3049), (0.5458, 0.2151, -0.961), (0.5891, 0.2591, -1.528), (0.5583, 0.2478, -1.616), (0.5583, 0.1886, -1.942), (0.5583, 0.1886, -2.11), (0.8084, 0.01272, 0.01112), (0.8084, 0.1164, -0.288), (0.9916, 0.01272, 0.01112), (0.9916, 0.1164, -0.288), (1.096, 0.01272, 0.01112), (1.096, 0.1164, -0.288), (1.271, 0.007012, -0.05675), (1.271, 0.06365, -0.2201), (1.405, 0.005448, -0.07536), (1.405, 0.04918, -0.2015), (0.7853, 0.06194, 0.1204), (0.7853, 0.06194, 0.8605), (0.0, 0.06194, 0.8605), (0.6017, 0.2119, -0.6875), (0.4124, 0.1724, 0.02216), (0.4124, -0.257, -0.000977), (0.389, -0.2873, -0.388), (0.4338, 0.383, -0.3199), (0.3263, 0.4433, -0.9753), (0.3822, -0.2497, -0.924), (0.4957, 0.2454, 0.1204), (0.4957, -0.299, 0.1166), (0.4957, 0.2454, 0.8605), (0.4957, -0.3166, 0.8605), (0.4957, 0.3276, 0.1204), (0.4957, 0.3276, 0.8605), (0.4957, -0.3842, 0.1204), (0.4957, -0.3842, 0.8605), (0.3718, 0.462, -0.7025), (0.3964, -0.2569, -0.6964), (0.156, -0.2756, -1.031), (0.4957, -0.1568, 0.8605), (0.4957, 0.06194, 0.8605), (0.3377, -0.2635, -0.007754), (0.3185, -0.3052, -0.3909), (0.3129, -0.258, -0.9063), (0.4059, -0.2935, 0.1154), (0.4059, -0.3166, 0.8605), (0.4059, -0.3842, 0.1204), (0.4059, -0.3842, 0.8605), (0.3245, -0.2655, -0.6946), (0.1277, -0.2768, -1.028), (0.3377, 0.1749, 0.02257), (0.3552, 0.3935, -0.3356), (0.2672, 0.4483, -0.9827), (0.4059, 0.2454, 0.1204), (0.4059, 0.2454, 0.8605), (0.4059, 0.3276, 0.1204), (0.4059, 0.3276, 0.8605), (0.3044, 0.4734, -0.7094), (0.4059, -0.1568, 0.8605), (0.4059, 0.06194, 0.8605), (0.4497, -0.113, 1.142), (0.4059, -0.1568, 1.098), (0.4957, -0.1568, 1.098), (0.4519, -0.113, 1.142), (0.4059, 0.06194, 1.098), (0.4497, 0.0181, 1.142), (0.4519, 0.0181, 1.142), (0.4957, 0.06194, 1.098), (0.7853, 0.1328, 0.2679), (0.7853, -0.2052, 0.2679), (0.7853, 0.1328, 0.713), (0.7853, -0.2052, 0.713), (0.7853, 0.1822, 0.2679), (0.7853, 0.1822, 0.713), (0.7853, -0.2458, 0.2679), (0.7853, -0.2458, 0.713), (0.7853, -0.1091, 0.2679), (0.7853, -0.1091, 0.713), (0.7853, 0.02245, 0.2679), (0.7853, 0.02245, 0.713), (0.816, -0.1091, 0.2679), (0.816, -0.2052, 0.2679), (0.816, -0.1091, 0.713), (0.816, -0.2052, 0.713), (0.816, 0.1328, 0.713), (0.816, 0.1328, 0.2679), (0.816, 0.1822, 0.713), (0.816, 0.1822, 0.2679), (0.816, -0.2458, 0.2679), (0.816, -0.2458, 0.713), (0.816, 0.02245, 0.2679), (0.816, 0.02245, 0.713), (0.0, 0.3276, 0.1204), (0.0, 0.3276, 0.8605), (0.4059, 0.3276, 0.1204), (0.4059, 0.3276, 0.8605), (0.3556, 0.3276, 0.3098), (0.3556, 0.3276, 0.6868), (0.3098, 0.3276, 0.3098), (0.3098, 0.3276, 0.6868), (0.3098, 0.3372, 0.3098), (0.3556, 0.3372, 0.3098), (0.3098, 0.3372, 0.6868), (0.3556, 0.3372, 0.6868)], [], [(4, 1, 3, 6), (8, 0, 42, 44), (171, 168, 0, 8), (196, 7, 64, 199), (188, 187, 5, 10), (194, 188, 10, 80), (182, 171, 8, 78), (146, 127, 9, 79), (91, 3, 19, 94), (92, 15, 198, 172, 12, 90), (91, 13, 82, 106), (19, 17, 21, 23), (128, 13, 18, 129), (90, 12, 16, 93), (19, 3, 86, 88), (95, 20, 24, 97), (93, 16, 20, 95), (129, 18, 22, 130), (94, 19, 23, 96), (131, 26, 30, 132), (130, 22, 26, 131), (98, 26, 40, 105), (23, 21, 25, 27), (99, 28, 153, 132, 30, 100), (98, 27, 31, 100), (27, 25, 29, 31), (99, 29, 33, 101), (24, 28, 32, 34, 35), (29, 25, 36, 37, 33), (102, 34, 32, 101), (102, 37, 36, 103), (97, 24, 35, 103), (104, 39, 41, 105), (26, 22, 38, 40), (96, 23, 39, 104), (23, 27, 41, 39), (44, 42, 46, 48), (126, 2, 43, 133), (2, 9, 45, 43), (148, 8, 44, 155), (47, 49, 53, 51), (43, 45, 49, 47), (133, 43, 47, 135), (155, 44, 48, 157), (159, 52, 56, 161), (135, 47, 51, 137), (157, 48, 52, 159), (48, 46, 50, 52), (55, 57, 61, 59), (52, 50, 54, 56), (51, 53, 57, 55), (137, 51, 55, 139), (142, 141, 59, 61), (139, 55, 59, 141), (161, 56, 60, 163), (56, 54, 58, 60), (199, 64, 70, 201), (147, 0, 62, 164), (169, 2, 63, 175), (204, 145, 69, 191), (63, 67, 76, 74), (164, 62, 66, 165), (201, 70, 72, 202), (176, 66, 73, 179), (66, 62, 71, 73), (180, 74, 76, 181), (175, 63, 74, 180), (191, 69, 77, 193), (128, 146, 79, 13), (172, 182, 78, 12), (189, 194, 80, 14), (106, 82, 184, 195, 85, 107), (6, 3, 83, 84), (189, 14, 85, 195), (86, 87, 89, 88), (17, 19, 88, 89), (1, 17, 89, 87), (3, 1, 87, 86), (83, 106, 107, 84), (22, 96, 104, 38), (38, 104, 105, 40), (25, 97, 103, 36), (34, 102, 103, 35), (37, 102, 101, 33), (28, 99, 101, 32), (26, 98, 100, 30), (29, 99, 100, 31), (27, 98, 105, 41), (18, 94, 96, 22), (17, 93, 95, 21), (21, 95, 97, 25), (1, 90, 93, 17), (3, 91, 106, 83), (4, 92, 90, 1), (13, 91, 94, 18), (106, 91, 109, 124), (100, 98, 116, 118), (107, 106, 124, 125), (90, 92, 110, 108), (100, 99, 117, 118), (104, 96, 114, 122), (94, 91, 109, 112), (105, 98, 116, 123), (105, 104, 122, 123), (96, 94, 112, 114), (103, 97, 115, 121), (95, 93, 111, 113), (103, 102, 120, 121), (97, 95, 113, 115), (101, 102, 120, 119), (93, 90, 108, 111), (101, 99, 117, 119), (149, 167, 146, 128), (63, 143, 144, 67), (205, 166, 145, 204), (2, 126, 143, 63), (57, 140, 142, 61), (160, 139, 141, 162), (163, 162, 141, 142), (158, 137, 139, 160), (49, 136, 138, 53), (156, 135, 137, 158), (53, 138, 140, 57), (45, 134, 136, 49), (154, 133, 135, 156), (9, 127, 134, 45), (147, 126, 133, 154), (151, 130, 131, 152), (152, 131, 132, 153), (150, 129, 130, 151), (149, 128, 129, 150), (167, 148, 127, 146), (78, 8, 148, 167), (12, 149, 150, 16), (16, 150, 151, 20), (24, 152, 153, 28), (20, 151, 152, 24), (0, 147, 154, 42), (42, 154, 156, 46), (46, 156, 158, 50), (50, 158, 160, 54), (60, 58, 162, 163), (54, 160, 162, 58), (200, 68, 166, 205), (12, 78, 167, 149), (143, 164, 165, 144), (126, 147, 164, 143), (140, 161, 163, 142), (136, 157, 159, 138), (138, 159, 161, 140), (134, 155, 157, 136), (127, 148, 155, 134), (66, 176, 186, 165), (165, 186, 185, 144), (13, 173, 184, 82), (13, 79, 183, 173), (198, 203, 182, 172), (67, 177, 181, 76), (190, 175, 180, 192), (192, 180, 181, 193), (200, 176, 179, 202), (71, 178, 179, 73), (144, 185, 177, 67), (187, 169, 175, 190), (62, 174, 178, 71), (203, 197, 171, 182), (79, 9, 170, 183), (9, 2, 169, 170), (0, 168, 174, 62), (197, 196, 168, 171), (11, 7, 196, 197), (81, 11, 197, 203), (5, 187, 190, 65), (68, 200, 202, 72), (75, 192, 193, 77), (65, 190, 192, 75), (15, 81, 203, 198), (176, 200, 205, 186), (185, 186, 213, 208), (173, 189, 195, 184), (173, 183, 194, 189), (177, 191, 193, 181), (178, 201, 202, 179), (185, 204, 191, 177), (174, 199, 201, 178), (183, 170, 188, 194), (170, 169, 187, 188), (168, 196, 199, 174), (205, 204, 207, 210), (186, 205, 210, 213), (204, 185, 208, 207), (207, 208, 209, 206), (211, 212, 213, 210), (212, 209, 208, 213), (210, 207, 206, 211), (212, 211, 206, 209), (215, 220, 221, 217), (224, 225, 216, 214), (216, 219, 218, 214), (215, 217, 223, 222), (222, 223, 225, 224), (227, 229, 235, 234), (236, 231, 230, 237), (230, 231, 233, 232), (227, 226, 228, 229), (226, 236, 237, 228), (221, 220, 234, 235), (216, 225, 237, 230), (218, 219, 232, 233), (225, 223, 228, 237), (223, 217, 229, 228), (217, 221, 235, 229), (214, 218, 233, 231), (220, 215, 227, 234), (219, 216, 230, 232), (224, 214, 231, 236), (222, 224, 236, 226), (215, 222, 226, 227), (240, 238, 239, 241), (242, 243, 245, 244), (247, 246, 248, 249), (244, 245, 248, 246), (245, 243, 249, 248), (243, 242, 247, 249), (242, 244, 246, 247)])
_uv = me_cube_001.uv_layers.new(name='UVMap')
_uv.uv.foreach_set('vector', [0.04464, 0.9341, 0.04464, 0.9341, 0.04464, 0.9341, 0.04464, 0.9341, 0.3041, 0.2, 0.3041, 0.2, 0.3041, 0.2, 0.3041, 0.2, 0.3041, 0.2, 0.3041, 0.2, 0.3041, 0.2, 0.3041, 0.2, 0.6656, 0.1669, 0.6656, 0.1669, 0.6656, 0.1669, 0.6656, 0.1669, 0.3041, 0.2, 0.3041, 0.2, 0.3041, 0.2, 0.3041, 0.2, 0.3041, 0.2, 0.3041, 0.2, 0.3041, 0.2, 0.3041, 0.2, 0.3041, 0.2, 0.3041, 0.2, 0.3041, 0.2, 0.3041, 0.2, 0.3041, 0.2, 0.3041, 0.2, 0.3041, 0.2, 0.3041, 0.2, 0.04464, 0.9341, 0.04464, 0.9341, 0.04464, 0.9341, 0.04464, 0.9341, 0.04464, 0.9341, 0.04464, 0.9341, 0.04464, 0.9341, 0.04464, 0.9341, 0.04464, 0.9341, 0.04464, 0.9341, 0.04464, 0.9341, 0.04464, 0.9341, 0.04464, 0.9341, 0.04464, 0.9341, 0.04464, 0.9341, 0.04464, 0.9341, 0.04464, 0.9341, 0.04464, 0.9341, 0.04464, 0.9341, 0.04464, 0.9341, 0.04464, 0.9341, 0.04464, 0.9341, 0.04464, 0.9341, 0.04464, 0.9341, 0.04464, 0.9341, 0.04464, 0.9341, 0.04464, 0.9341, 0.04464, 0.9341, 0.04464, 0.9341, 0.04464, 0.9341, 0.04464, 0.9341, 0.04464, 0.9341, 0.04464, 0.9341, 0.04464, 0.9341, 0.04464, 0.9341, 0.04464, 0.9341, 0.04464, 0.9341, 0.04464, 0.9341, 0.04464, 0.9341, 0.04464, 0.9341, 0.04464, 0.9341, 0.04464, 0.9341, 0.04464, 0.9341, 0.04464, 0.9341, 0.04464, 0.9341, 0.04464, 0.9341, 0.7263, 0.8872, 0.7263, 0.8872, 0.7263, 0.8872, 0.7263, 0.8872, 0.04464, 0.9341, 0.04464, 0.9341, 0.04464, 0.9341, 0.04464, 0.9341, 0.7263, 0.8872, 0.7263, 0.8872, 0.7263, 0.8872, 0.7263, 0.8872, 0.04464, 0.9341, 0.04464, 0.9341, 0.04464, 0.9341, 0.04464, 0.9341, 0.7263, 0.8872, 0.7263, 0.8872, 0.7263, 0.8872, 0.7263, 0.8872, 0.7263, 0.8872, 0.7263, 0.8872, 0.7263, 0.8872, 0.7263, 0.8872, 0.7263, 0.8872, 0.7263, 0.8872, 0.7263, 0.8872, 0.7263, 0.8872, 0.7263, 0.8872, 0.7263, 0.8872, 0.7263, 0.8872, 0.7263, 0.8872, 0.7263, 0.8872, 0.7263, 0.8872, 0.7263, 0.8872, 0.7263, 0.8872, 0.7263, 0.8872, 0.7263, 0.8872, 0.7263, 0.8872, 0.7263, 0.8872, 0.7263, 0.8872, 0.7263, 0.8872, 0.7263, 0.8872, 0.7263, 0.8872, 0.7263, 0.8872, 0.7263, 0.8872, 0.7263, 0.8872, 0.7263, 0.8872, 0.7263, 0.8872, 0.7263, 0.8872, 0.7263, 0.8872, 0.7263, 0.8872, 0.7263, 0.8872, 0.7263, 0.8872, 0.7263, 0.8872, 0.7263, 0.8872, 0.04464, 0.9341, 0.04464, 0.9341, 0.04464, 0.9341, 0.04464, 0.9341, 0.04464, 0.9341, 0.04464, 0.9341, 0.04464, 0.9341, 0.04464, 0.9341, 0.2351, 0.9065, 0.2351, 0.9065, 0.2351, 0.9065, 0.2351, 0.9065, 0.04464, 0.9341, 0.04464, 0.9341, 0.04464, 0.9341, 0.04464, 0.9341, 0.3041, 0.2, 0.3041, 0.2, 0.3041, 0.2, 0.3041, 0.2, 0.3041, 0.2, 0.3041, 0.2, 0.3041, 0.2, 0.3041, 0.2, 0.3041, 0.2, 0.3041, 0.2, 0.3041, 0.2, 0.3041, 0.2, 0.3041, 0.2, 0.3041, 0.2, 0.3041, 0.2, 0.3041, 0.2, 0.3206, 0.1641, 0.3206, 0.1641, 0.3206, 0.1641, 0.3206, 0.1641, 0.3041, 0.2, 0.3041, 0.2, 0.3041, 0.2, 0.3041, 0.2, 0.3041, 0.2, 0.3041, 0.2, 0.3041, 0.2, 0.3041, 0.2, 0.3041, 0.2, 0.3041, 0.2, 0.3041, 0.2, 0.3041, 0.2, 0.6656, 0.1669, 0.6656, 0.1669, 0.6656, 0.1669, 0.6656, 0.1669, 0.3041, 0.2, 0.3041, 0.2, 0.3041, 0.2, 0.3041, 0.2, 0.3206, 0.1641, 0.3206, 0.1641, 0.3206, 0.1641, 0.3206, 0.1641, 0.3041, 0.2, 0.3041, 0.2, 0.3041, 0.2, 0.3041, 0.2, 0.6656, 0.1669, 0.6656, 0.1669, 0.6656, 0.1669, 0.6656, 0.1669, 0.6656, 0.1669, 0.6656, 0.1669, 0.6656, 0.1669, 0.6656, 0.1669, 0.6656, 0.1669, 0.6656, 0.1669, 0.6656, 0.1669, 0.6656, 0.1669, 0.6656, 0.1669, 0.6656, 0.1669, 0.6656, 0.1669, 0.6656, 0.1669, 0.6656, 0.1669, 0.6656, 0.1669, 0.6656, 0.1669, 0.6656, 0.1669, 0.6656, 0.1669, 0.6656, 0.1669, 0.6656, 0.1669, 0.6656, 0.1669, 0.6656, 0.1669, 0.6656, 0.1669, 0.6656, 0.1669, 0.6656, 0.1669, 0.6656, 0.1669, 0.6656, 0.1669, 0.6656, 0.1669, 0.6656, 0.1669, 0.6656, 0.1669, 0.6656, 0.1669, 0.6656, 0.1669, 0.6656, 0.1669, 0.6656, 0.1669, 0.6656, 0.1669, 0.6656, 0.1669, 0.6656, 0.1669, 0.6656, 0.1669, 0.6656, 0.1669, 0.6656, 0.1669, 0.6656, 0.1669, 0.6656, 0.1669, 0.6656, 0.1669, 0.6656, 0.1669, 0.6656, 0.1669, 0.6656, 0.1669, 0.6656, 0.1669, 0.6656, 0.1669, 0.6656, 0.1669, 0.6656, 0.1669, 0.6656, 0.1669, 0.6656, 0.1669, 0.6656, 0.1669, 0.6656, 0.1669, 0.6656, 0.1669, 0.6656, 0.1669, 0.6656, 0.1669, 0.6656, 0.1669, 0.6656, 0.1669, 0.6656, 0.1669, 0.6656, 0.1669, 0.6656, 0.1669, 0.6656, 0.1669, 0.6656, 0.1669, 0.6656, 0.1669, 0.6656, 0.1669, 0.6656, 0.1669, 0.6656, 0.1669, 0.6656, 0.1669, 0.6656, 0.1669, 0.6656, 0.1669, 0.6656, 0.1669, 0.6656, 0.1669, 0.6656, 0.1669, 0.6656, 0.1669, 0.6656, 0.1669, 0.6656, 0.1669, 0.3041, 0.2, 0.3041, 0.2, 0.3041, 0.2, 0.3041, 0.2, 0.3041, 0.2, 0.3041, 0.2, 0.3041, 0.2, 0.3041, 0.2, 0.3041, 0.2, 0.3041, 0.2, 0.3041, 0.2, 0.3041, 0.2, 0.04464, 0.9341, 0.04464, 0.9341, 0.04464, 0.9341, 0.04464, 0.9341, 0.04464, 0.9341, 0.04464, 0.9341, 0.04464, 0.9341, 0.04464, 0.9341, 0.04464, 0.9341, 0.04464, 0.9341, 0.3041, 0.2, 0.3041, 0.2, 0.3041, 0.2, 0.3041, 0.2, 0.6656, 0.1669, 0.6656, 0.1669, 0.6656, 0.1669, 0.6656, 0.1669, 0.04464, 0.9341, 0.04464, 0.9341, 0.04464, 0.9341, 0.04464, 0.9341, 0.04464, 0.9341, 0.04464, 0.9341, 0.04464, 0.9341, 0.04464, 0.9341, 0.04464, 0.9341, 0.04464, 0.9341, 0.04464, 0.9341, 0.04464, 0.9341, 0.6656, 0.1669, 0.6656, 0.1669, 0.6656, 0.1669, 0.6656, 0.1669, 0.04464, 0.9341, 0.04464, 0.9341, 0.04464, 0.9341, 0.04464, 0.9341, 0.04464, 0.9341, 0.04464, 0.9341, 0.04464, 0.9341, 0.04464, 0.9341, 0.7263, 0.8872, 0.7263, 0.8872, 0.7263, 0.8872, 0.7263, 0.8872, 0.7263, 0.8872, 0.7263, 0.8872, 0.7263, 0.8872, 0.7263, 0.8872, 0.7263, 0.8872, 0.7263, 0.8872, 0.7263, 0.8872, 0.7263, 0.8872, 0.7263, 0.8872, 0.7263, 0.8872, 0.7263, 0.8872, 0.7263, 0.8872, 0.7263, 0.8872, 0.7263, 0.8872, 0.7263, 0.8872, 0.7263, 0.8872, 0.7263, 0.8872, 0.7263, 0.8872, 0.7263, 0.8872, 0.7263, 0.8872, 0.7263, 0.8872, 0.7263, 0.8872, 0.7263, 0.8872, 0.7263, 0.8872, 0.04464, 0.9341, 0.04464, 0.9341, 0.04464, 0.9341, 0.04464, 0.9341, 0.04464, 0.9341, 0.04464, 0.9341, 0.04464, 0.9341, 0.04464, 0.9341, 0.04464, 0.9341, 0.04464, 0.9341, 0.04464, 0.9341, 0.04464, 0.9341, 0.04464, 0.9341, 0.04464, 0.9341, 0.04464, 0.9341, 0.04464, 0.9341, 0.04464, 0.9341, 0.04464, 0.9341, 0.04464, 0.9341, 0.04464, 0.9341, 0.04464, 0.9341, 0.04464, 0.9341, 0.04464, 0.9341, 0.04464, 0.9341, 0.04464, 0.9341, 0.04464, 0.9341, 0.04464, 0.9341, 0.04464, 0.9341, 0.04464, 0.9341, 0.04464, 0.9341, 0.04464, 0.9341, 0.04464, 0.9341, 0.7263, 0.8872, 0.7263, 0.8872, 0.7263, 0.8872, 0.7263, 0.8872, 0.04464, 0.9341, 0.04464, 0.9341, 0.04464, 0.9341, 0.04464, 0.9341, 0.04464, 0.9341, 0.04464, 0.9341, 0.04464, 0.9341, 0.04464, 0.9341, 0.7263, 0.8872, 0.7263, 0.8872, 0.7263, 0.8872, 0.7263, 0.8872, 0.04464, 0.9341, 0.04464, 0.9341, 0.04464, 0.9341, 0.04464, 0.9341, 0.04464, 0.9341, 0.04464, 0.9341, 0.04464, 0.9341, 0.04464, 0.9341, 0.6656, 0.1669, 0.6656, 0.1669, 0.6656, 0.1669, 0.6656, 0.1669, 0.04464, 0.9341, 0.04464, 0.9341, 0.04464, 0.9341, 0.04464, 0.9341, 0.04464, 0.9341, 0.04464, 0.9341, 0.04464, 0.9341, 0.04464, 0.9341, 0.6656, 0.1669, 0.6656, 0.1669, 0.6656, 0.1669, 0.6656, 0.1669, 0.6656, 0.1669, 0.6656, 0.1669, 0.6656, 0.1669, 0.6656, 0.1669, 0.6656, 0.1669, 0.6656, 0.1669, 0.6656, 0.1669, 0.6656, 0.1669, 0.04464, 0.9341, 0.04464, 0.9341, 0.04464, 0.9341, 0.04464, 0.9341, 0.7263, 0.8872, 0.7263, 0.8872, 0.7263, 0.8872, 0.7263, 0.8872, 0.04464, 0.9341, 0.04464, 0.9341, 0.04464, 0.9341, 0.04464, 0.9341, 0.7263, 0.8872, 0.7263, 0.8872, 0.7263, 0.8872, 0.7263, 0.8872, 0.3041, 0.2, 0.3041, 0.2, 0.3041, 0.2, 0.3041, 0.2, 0.6656, 0.1669, 0.6656, 0.1669, 0.6656, 0.1669, 0.6656, 0.1669, 0.6656, 0.1669, 0.6656, 0.1669, 0.6656, 0.1669, 0.6656, 0.1669, 0.6656, 0.1669, 0.6656, 0.1669, 0.6656, 0.1669, 0.6656, 0.1669, 0.6656, 0.1669, 0.6656, 0.1669, 0.6656, 0.1669, 0.6656, 0.1669, 0.6656, 0.1669, 0.6656, 0.1669, 0.6656, 0.1669, 0.6656, 0.1669, 0.6656, 0.1669, 0.6656, 0.1669, 0.6656, 0.1669, 0.6656, 0.1669, 0.6656, 0.1669, 0.6656, 0.1669, 0.6656, 0.1669, 0.6656, 0.1669, 0.3206, 0.1641, 0.3206, 0.1641, 0.3206, 0.1641, 0.3206, 0.1641, 0.3041, 0.2, 0.3041, 0.2, 0.3041, 0.2, 0.3041, 0.2, 0.6656, 0.1669, 0.6656, 0.1669, 0.6656, 0.1669, 0.6656, 0.1669, 0.3041, 0.2, 0.3041, 0.2, 0.3041, 0.2, 0.3041, 0.2, 0.3041, 0.2, 0.3041, 0.2, 0.3041, 0.2, 0.3041, 0.2, 0.3041, 0.2, 0.3041, 0.2, 0.3041, 0.2, 0.3041, 0.2, 0.3041, 0.2, 0.3041, 0.2, 0.3041, 0.2, 0.3041, 0.2, 0.04464, 0.9341, 0.04464, 0.9341, 0.04464, 0.9341, 0.04464, 0.9341, 0.7263, 0.8872, 0.7263, 0.8872, 0.7263, 0.8872, 0.7263, 0.8872, 0.04464, 0.9341, 0.04464, 0.9341, 0.04464, 0.9341, 0.04464, 0.9341, 0.04464, 0.9341, 0.04464, 0.9341, 0.04464, 0.9341, 0.04464, 0.9341, 0.3041, 0.2, 0.3041, 0.2, 0.3041, 0.2, 0.3041, 0.2, 0.3041, 0.2, 0.3041, 0.2, 0.3041, 0.2, 0.3041, 0.2, 0.04464, 0.9341, 0.04464, 0.9341, 0.04464, 0.9341, 0.04464, 0.9341, 0.04464, 0.9341, 0.04464, 0.9341, 0.04464, 0.9341, 0.04464, 0.9341, 0.7263, 0.8872, 0.7263, 0.8872, 0.7263, 0.8872, 0.7263, 0.8872, 0.04464, 0.9341, 0.04464, 0.9341, 0.04464, 0.9341, 0.04464, 0.9341, 0.3041, 0.2, 0.3041, 0.2, 0.3041, 0.2, 0.3041, 0.2, 0.3041, 0.2, 0.3041, 0.2, 0.3041, 0.2, 0.3041, 0.2, 0.3041, 0.2, 0.3041, 0.2, 0.3041, 0.2, 0.3041, 0.2, 0.6656, 0.1669, 0.6656, 0.1669, 0.6656, 0.1669, 0.6656, 0.1669, 0.6656, 0.1669, 0.6656, 0.1669, 0.6656, 0.1669, 0.6656, 0.1669, 0.6656, 0.1669, 0.6656, 0.1669, 0.6656, 0.1669, 0.6656, 0.1669, 0.6656, 0.1669, 0.6656, 0.1669, 0.6656, 0.1669, 0.6656, 0.1669, 0.3041, 0.2, 0.3041, 0.2, 0.3041, 0.2, 0.3041, 0.2, 0.6656, 0.1669, 0.6656, 0.1669, 0.6656, 0.1669, 0.6656, 0.1669, 0.6656, 0.1669, 0.6656, 0.1669, 0.6656, 0.1669, 0.6656, 0.1669, 0.6656, 0.1669, 0.6656, 0.1669, 0.6656, 0.1669, 0.6656, 0.1669, 0.3206, 0.1641, 0.3206, 0.1641, 0.3206, 0.1641, 0.3206, 0.1641, 0.6656, 0.1669, 0.6656, 0.1669, 0.6656, 0.1669, 0.6656, 0.1669, 0.3041, 0.2, 0.3041, 0.2, 0.3041, 0.2, 0.3041, 0.2, 0.3041, 0.2, 0.3041, 0.2, 0.3041, 0.2, 0.3041, 0.2, 0.6656, 0.1669, 0.6656, 0.1669, 0.6656, 0.1669, 0.6656, 0.1669, 0.6656, 0.1669, 0.6656, 0.1669, 0.6656, 0.1669, 0.6656, 0.1669, 0.3041, 0.2, 0.3041, 0.2, 0.3041, 0.2, 0.3041, 0.2, 0.3041, 0.2, 0.3041, 0.2, 0.3041, 0.2, 0.3041, 0.2, 0.3041, 0.2, 0.3041, 0.2, 0.3041, 0.2, 0.3041, 0.2, 0.6656, 0.1669, 0.6656, 0.1669, 0.6656, 0.1669, 0.6656, 0.1669, 0.6656, 0.1669, 0.6656, 0.1669, 0.6656, 0.1669, 0.6656, 0.1669, 0.6656, 0.1669, 0.6656, 0.1669, 0.6656, 0.1669, 0.6656, 0.1669, 0.6656, 0.1669, 0.6656, 0.1669, 0.6656, 0.1669, 0.6656, 0.1669, 0.6656, 0.1669, 0.6656, 0.1669, 0.6656, 0.1669, 0.6656, 0.1669, 0.6656, 0.1669, 0.6656, 0.1669, 0.6656, 0.1669, 0.6656, 0.1669, 0.6656, 0.1669, 0.6656, 0.1669, 0.6656, 0.1669, 0.6656, 0.1669, 0.6656, 0.1669, 0.6656, 0.1669, 0.6656, 0.1669, 0.6656, 0.1669, 0.3041, 0.2, 0.3041, 0.2, 0.3041, 0.2, 0.3041, 0.2, 0.3041, 0.2, 0.3041, 0.2, 0.3041, 0.2, 0.3041, 0.2, 0.3041, 0.2, 0.3041, 0.2, 0.3041, 0.2, 0.3041, 0.2, 0.6656, 0.1669, 0.6656, 0.1669, 0.6656, 0.1669, 0.6656, 0.1669, 0.3041, 0.2, 0.3041, 0.2, 0.3041, 0.2, 0.3041, 0.2, 0.3041, 0.2, 0.3041, 0.2, 0.3041, 0.2, 0.3041, 0.2, 0.3041, 0.2, 0.3041, 0.2, 0.3041, 0.2, 0.3041, 0.2, 0.6656, 0.1669, 0.6656, 0.1669, 0.6656, 0.1669, 0.6656, 0.1669, 0.6656, 0.1669, 0.6656, 0.1669, 0.6656, 0.1669, 0.6656, 0.1669, 0.6656, 0.1669, 0.6656, 0.1669, 0.6656, 0.1669, 0.6656, 0.1669, 0.6656, 0.1669, 0.6656, 0.1669, 0.6656, 0.1669, 0.6656, 0.1669, 0.3041, 0.2, 0.3041, 0.2, 0.3041, 0.2, 0.3041, 0.2, 0.6656, 0.1669, 0.6656, 0.1669, 0.6656, 0.1669, 0.6656, 0.1669, 0.6656, 0.1669, 0.6656, 0.1669, 0.6656, 0.1669, 0.6656, 0.1669, 0.3041, 0.2, 0.3041, 0.2, 0.3041, 0.2, 0.3041, 0.2, 0.3041, 0.2, 0.3041, 0.2, 0.3041, 0.2, 0.3041, 0.2, 0.6656, 0.1669, 0.6656, 0.1669, 0.6656, 0.1669, 0.6656, 0.1669, 0.6656, 0.1669, 0.6656, 0.1669, 0.6656, 0.1669, 0.6656, 0.1669, 0.6656, 0.1669, 0.6656, 0.1669, 0.6656, 0.1669, 0.6656, 0.1669, 0.6656, 0.1669, 0.6656, 0.1669, 0.6656, 0.1669, 0.6656, 0.1669, 0.3041, 0.2, 0.3041, 0.2, 0.3041, 0.2, 0.3041, 0.2, 0.3041, 0.2, 0.3041, 0.2, 0.3041, 0.2, 0.3041, 0.2, 0.6656, 0.1669, 0.6656, 0.1669, 0.6656, 0.1669, 0.6656, 0.1669, 0.6656, 0.1669, 0.6656, 0.1669, 0.6656, 0.1669, 0.6656, 0.1669, 0.6656, 0.1669, 0.6656, 0.1669, 0.6656, 0.1669, 0.6656, 0.1669, 0.6656, 0.1669, 0.6656, 0.1669, 0.6656, 0.1669, 0.6656, 0.1669, 0.6656, 0.1669, 0.6656, 0.1669, 0.6656, 0.1669, 0.6656, 0.1669, 0.6656, 0.1669, 0.6656, 0.1669, 0.6656, 0.1669, 0.6656, 0.1669, 0.6656, 0.1669, 0.6656, 0.1669, 0.6656, 0.1669, 0.6656, 0.1669, 0.6656, 0.1669, 0.6656, 0.1669, 0.6656, 0.1669, 0.6656, 0.1669, 0.6656, 0.1669, 0.6656, 0.1669, 0.6656, 0.1669, 0.6656, 0.1669, 0.6656, 0.1669, 0.6656, 0.1669, 0.6656, 0.1669, 0.6656, 0.1669, 0.6656, 0.1669, 0.6656, 0.1669, 0.6656, 0.1669, 0.6656, 0.1669, 0.6656, 0.1669, 0.6656, 0.1669, 0.6656, 0.1669, 0.6656, 0.1669, 0.6656, 0.1669, 0.6656, 0.1669, 0.6656, 0.1669, 0.6656, 0.1669, 0.6656, 0.1669, 0.6656, 0.1669, 0.6656, 0.1669, 0.6656, 0.1669, 0.6987, 0.1641, 0.6987, 0.1641, 0.6987, 0.1641, 0.6987, 0.1641, 0.6987, 0.1641, 0.6987, 0.1641, 0.6987, 0.1641, 0.6987, 0.1641, 0.6987, 0.1641, 0.6987, 0.1641, 0.6987, 0.1641, 0.6987, 0.1641, 0.6987, 0.1641, 0.6987, 0.1641, 0.6987, 0.1641, 0.6987, 0.1641, 0.6987, 0.1641, 0.6987, 0.1641, 0.6987, 0.1641, 0.6987, 0.1641, 0.6656, 0.1669, 0.6656, 0.1669, 0.6656, 0.1669, 0.6656, 0.1669, 0.6656, 0.1669, 0.6656, 0.1669, 0.6656, 0.1669, 0.6656, 0.1669, 0.6656, 0.1669, 0.6656, 0.1669, 0.6656, 0.1669, 0.6656, 0.1669, 0.6656, 0.1669, 0.6656, 0.1669, 0.6656, 0.1669, 0.6656, 0.1669, 0.6656, 0.1669, 0.6656, 0.1669, 0.6656, 0.1669, 0.6656, 0.1669, 0.6656, 0.1669, 0.6656, 0.1669, 0.6656, 0.1669, 0.6656, 0.1669, 0.6656, 0.1669, 0.6656, 0.1669, 0.6656, 0.1669, 0.6656, 0.1669, 0.6656, 0.1669, 0.6656, 0.1669, 0.6656, 0.1669, 0.6656, 0.1669, 0.6656, 0.1669, 0.6656, 0.1669, 0.6656, 0.1669, 0.6656, 0.1669, 0.6656, 0.1669, 0.6656, 0.1669, 0.6656, 0.1669, 0.6656, 0.1669, 0.6656, 0.1669, 0.6656, 0.1669, 0.6656, 0.1669, 0.6656, 0.1669, 0.6656, 0.1669, 0.6656, 0.1669, 0.6656, 0.1669, 0.6656, 0.1669, 0.6656, 0.1669, 0.6656, 0.1669, 0.6656, 0.1669, 0.6656, 0.1669, 0.6656, 0.1669, 0.6656, 0.1669, 0.6656, 0.1669, 0.6656, 0.1669, 0.936, 0.9451, 0.936, 0.9451, 0.936, 0.9451, 0.936, 0.9451, 0.6656, 0.1669, 0.6656, 0.1669, 0.6656, 0.1669, 0.6656, 0.1669, 0.6656, 0.1669, 0.6656, 0.1669, 0.6656, 0.1669, 0.6656, 0.1669, 0.6656, 0.1669, 0.6656, 0.1669, 0.6656, 0.1669, 0.6656, 0.1669, 0.6656, 0.1669, 0.6656, 0.1669, 0.6656, 0.1669, 0.6656, 0.1669])
me_cube_001.materials.append(mat_material)
me_cube_001.use_remesh_preserve_volume = False
me_cube_001.use_remesh_preserve_attributes = False
me_cube_001.use_mirror_vertex_groups = False
me_cube_001.update()
arm_armature = bpy.data.armatures.new('Armature')  # bones are not reproduced

# ---- objects
ob_cube = bpy.data.objects.new('Cube', me_cube)
ob_tank = bpy.data.objects.new('tank', me_tank)
ob_tank_001 = bpy.data.objects.new('tank.001', me_tank_001)
ob_cube_001 = bpy.data.objects.new('Cube.001', me_cube_001)
ob_armature = bpy.data.objects.new('Armature', arm_armature)

# ---- transforms, parenting, visibility, modifiers, constraints
ob_cube.parent = ob_armature
ob_cube.location = (0.01762, -0.09296, 1.358)
ob_cube.scale = (0.6273, 0.6273, 0.6273)
ob_cube.lock_rotations_4d = False
ob_cube.empty_display_type = 'ARROWS'
ob_cube.lineart.crease_threshold = 0.0
_vg = ob_cube.vertex_groups.new(name='Root')
for _i, _w in zip([1, 3, 4, 6, 10, 11, 12, 13, 14, 15, 17, 19, 78, 79, 80, 81, 82, 83, 84, 85, 86, 87, 88, 89, 90, 91, 92, 94, 106, 107, 109, 110, 112, 124, 125, 128, 146, 149, 167, 172, 173, 182, 183, 184, 188, 189, 194, 195, 198, 203], [0.2458, 0.2096, 0.7949, 0.3684, 0.03285, 0.02654, 0.08679, 0.06158, 0.202, 0.6147, 0.0567, 0.07238, 0.0504, 0.03491, 0.1057, 0.182, 0.2157, 0.2924, 0.3313, 0.3272, 0.1581, 0.1607, 0.1274, 0.1273, 0.1457, 0.1126, 0.7188, 0.007026, 0.2432, 0.3273, 0.1113, 0.6522, 0.008945, 0.2348, 0.3105, 0.001418, 0.004406, 0.009486, 0.00631, 0.2303, 0.1486, 0.0827, 0.07284, 0.2647, 0.009846, 0.2514, 0.09614, 0.2953, 0.4103, 0.124]): _vg.add([_i], _w, 'REPLACE')
_vg = ob_cube.vertex_groups.new(name='spine1')
for _i, _w in zip([3, 5, 6, 8, 9, 10, 11, 12, 13, 14, 15, 65, 78, 79, 80, 81, 82, 83, 84, 85, 91, 92, 106, 107, 109, 110, 124, 125, 127, 128, 146, 148, 149, 167, 170, 171, 172, 173, 182, 183, 184, 187, 188, 189, 194, 195, 197, 198, 203], [0.02152, 0.0506, 0.06276, 0.04733, 0.07131, 0.1652, 0.1128, 0.08047, 0.08983, 0.3404, 0.1306, 0.006778, 0.4204, 0.3739, 0.4055, 0.4824, 0.1137, 0.09142, 0.1135, 0.1749, 0.05404, 0.01927, 0.09385, 0.1186, 0.05253, 0.008816, 0.09113, 0.1136, 0.08492, 0.07331, 0.3747, 0.07166, 0.07162, 0.3963, 0.1086, 0.08458, 0.1698, 0.1804, 0.4435, 0.3818, 0.1361, 0.01567, 0.1307, 0.2177, 0.4015, 0.1543, 0.1022, 0.169, 0.4736]): _vg.add([_i], _w, 'REPLACE')
_vg = ob_cube.vertex_groups.new(name='spine2')
for _i, _w in zip([5, 7, 10, 11, 14, 15, 65, 80, 81, 170, 171, 182, 188, 194, 197, 198, 203], [0.05813, 0.01603, 0.2272, 0.4909, 0.02812, 0.01186, 0.01167, 0.07918, 0.1266, 0.01701, 0.06422, 0.03905, 0.07197, 0.02175, 0.1497, 0.004256, 0.0678]): _vg.add([_i], _w, 'REPLACE')
_vg = ob_cube.vertex_groups.new(name='head')
for _i, _w in zip([0, 2, 5, 7, 10, 11, 43, 62, 63, 64, 65, 66, 67, 68, 69, 70, 71, 72, 73, 74, 75, 76, 77, 80, 81, 126, 133, 143, 144, 145, 147, 154, 164, 165, 166, 168, 169, 170, 171, 174, 175, 176, 177, 178, 179, 180, 181, 185, 186, 187, 188, 190, 191, 192, 193, 196, 197, 199, 200, 201, 202, 204, 205, 206, 207, 208, 209, 210, 211, 212, 213, 214, 215, 216, 217, 218, 219, 220, 221, 222, 223, 224, 225, 226, 227, 228, 229, 230, 231, 232, 233, 234, 235, 236, 237, 242, 243, 244, 245, 246, 247, 248, 249], [0.06269, 0.1085, 0.2453, 0.8575, 0.07675, 0.1394, 0.01358, 0.3997, 0.3977, 0.9119, 0.4693, 0.8043, 0.7872, 0.9515, 0.8899, 0.9327, 0.4929, 0.9539, 0.7681, 0.4815, 0.6431, 0.7502, 0.8512, 0.00911, 0.02299, 0.1332, 0.02512, 0.4474, 0.797, 0.9189, 0.1063, 0.01098, 0.4552, 0.8055, 0.9439, 0.07893, 0.1156, 0.02642, 0.02251, 0.2361, 0.2637, 0.8704, 0.845, 0.4553, 0.8347, 0.4224, 0.8022, 0.8731, 0.8822, 0.1517, 0.05277, 0.3004, 0.8693, 0.5325, 0.8301, 0.1434, 0.06352, 0.3388, 0.9073, 0.636, 0.8856, 0.8944, 0.9069, 0.8883, 0.8886, 0.8863, 0.8881, 0.8912, 0.8893, 0.8891, 0.8887, 1.0, 1.0, 1.0, 1.0, 1.0, 1.0, 1.0, 1.0, 1.0, 1.0, 1.0, 1.0, 1.0, 1.0, 1.0, 1.0, 1.0, 1.0, 1.0, 1.0, 1.0, 1.0, 1.0, 1.0, 1.0, 1.0, 1.0, 1.0, 1.0, 1.0, 1.0, 1.0]): _vg.add([_i], _w, 'REPLACE')
_vg = ob_cube.vertex_groups.new(name='Shoulder.R')
for _i, _w in zip([0, 2, 5, 6, 7, 8, 9, 10, 11, 12, 13, 14, 42, 43, 44, 45, 46, 47, 48, 62, 63, 64, 65, 66, 67, 68, 69, 70, 71, 72, 73, 74, 75, 76, 77, 78, 79, 80, 81, 82, 83, 84, 85, 91, 106, 107, 109, 124, 125, 126, 127, 128, 133, 134, 135, 143, 144, 145, 146, 147, 148, 149, 154, 155, 156, 157, 164, 165, 166, 167, 168, 169, 170, 171, 172, 173, 174, 175, 176, 177, 178, 179, 180, 181, 182, 183, 184, 185, 186, 187, 188, 189, 190, 191, 192, 193, 194, 195, 196, 197, 198, 199, 200, 201, 202, 203, 204, 205, 206, 207, 208, 209, 210, 211, 212, 213], [0.7727, 0.6157, 0.5832, 0.0009938, 0.09497, 0.7037, 0.6288, 0.3892, 0.1808, 0.01909, 0.05069, 0.1138, 0.1564, 0.1688, 0.1911, 0.1275, 0.02528, 0.01676, 0.05263, 0.4883, 0.4484, 0.07564, 0.425, 0.1607, 0.168, 0.03239, 0.09027, 0.06114, 0.4259, 0.03017, 0.1932, 0.3996, 0.2922, 0.197, 0.122, 0.2271, 0.2335, 0.1947, 0.06582, 0.05351, 0.02667, 0.03918, 0.06421, 0.002421, 0.03206, 0.04284, 0.0006617, 0.02967, 0.04045, 0.5345, 0.5703, 0.0352, 0.1707, 0.104, 0.01867, 0.395, 0.1579, 0.06662, 0.2302, 0.6006, 0.6272, 0.02714, 0.1624, 0.141, 0.01817, 0.02345, 0.4063, 0.1541, 0.04328, 0.2307, 0.8701, 0.7362, 0.652, 0.6997, 0.06232, 0.0968, 0.7016, 0.6175, 0.1083, 0.1248, 0.4937, 0.1408, 0.4861, 0.1598, 0.1905, 0.2322, 0.06247, 0.102, 0.09591, 0.7208, 0.6016, 0.1029, 0.6063, 0.1066, 0.3964, 0.1394, 0.2198, 0.06497, 0.8295, 0.5945, 0.04837, 0.6329, 0.07859, 0.3381, 0.09975, 0.1427, 0.08603, 0.07674, 0.09078, 0.09054, 0.09229, 0.09094, 0.08862, 0.09005, 0.09023, 0.09056]): _vg.add([_i], _w, 'REPLACE')
_vg = ob_cube.vertex_groups.new(name='UpperArm.R')
for _i, _w in zip([0, 2, 5, 8, 9, 10, 42, 43, 44, 45, 46, 47, 48, 49, 50, 51, 52, 53, 54, 56, 62, 63, 65, 66, 67, 71, 73, 74, 76, 78, 79, 126, 127, 133, 134, 135, 136, 137, 138, 143, 144, 146, 147, 148, 154, 155, 156, 157, 158, 159, 160, 161, 164, 165, 167, 168, 169, 170, 171, 174, 175, 178, 180, 181, 183, 187, 188, 190, 192, 194, 197], [0.1511, 0.2408, 0.002163, 0.1692, 0.2052, 0.003552, 0.7898, 0.7495, 0.7284, 0.8132, 0.7486, 0.7661, 0.7084, 0.8199, 0.22, 0.1844, 0.2714, 0.1447, 0.01807, 0.03498, 0.1014, 0.1345, 0.0003295, 0.01107, 0.02406, 0.07254, 0.01801, 0.101, 0.03677, 0.04825, 0.06426, 0.3065, 0.2564, 0.7449, 0.8433, 0.7622, 0.8352, 0.1878, 0.1371, 0.1421, 0.02711, 0.08004, 0.2752, 0.2254, 0.7673, 0.7896, 0.7624, 0.743, 0.1944, 0.2297, 0.00429, 0.002807, 0.1266, 0.0206, 0.07022, 0.01289, 0.09131, 0.08159, 0.05774, 0.05119, 0.08339, 0.03715, 0.0675, 0.008259, 0.03358, 0.04061, 0.04155, 0.04219, 0.03328, 0.004992, 0.002321]): _vg.add([_i], _w, 'REPLACE')
_vg = ob_cube.vertex_groups.new(name='LowerArm.R')
for _i, _w in zip([42, 43, 44, 45, 46, 47, 48, 49, 50, 51, 52, 53, 54, 55, 56, 57, 58, 59, 60, 133, 135, 136, 137, 138, 139, 140, 141, 142, 154, 155, 156, 157, 158, 159, 160, 161, 162, 163], [0.01692, 0.02663, 0.03539, 0.000708, 0.1938, 0.1721, 0.2025, 0.1397, 0.7177, 0.7122, 0.6175, 0.7639, 0.7654, 0.2546, 0.5462, 0.1553, 0.2123, 0.02603, 0.2304, 0.02827, 0.1785, 0.135, 0.7344, 0.8178, 0.6599, 0.767, 0.0601, 0.07657, 0.0202, 0.02066, 0.1834, 0.1894, 0.7472, 0.6697, 0.779, 0.5467, 0.1277, 0.1633]): _vg.add([_i], _w, 'REPLACE')
_vg = ob_cube.vertex_groups.new(name='Hand.R')
for _i, _w in zip([48, 50, 51, 52, 53, 54, 55, 56, 57, 58, 59, 60, 61, 137, 138, 139, 140, 141, 142, 158, 159, 160, 161, 162, 163], [0.004614, 0.0486, 0.0937, 0.09008, 0.08666, 0.1986, 0.7224, 0.4083, 0.8342, 0.7774, 0.9598, 0.7556, 0.9761, 0.06763, 0.03144, 0.3148, 0.2218, 0.9373, 0.9211, 0.04534, 0.08643, 0.1923, 0.4252, 0.8668, 0.8285]): _vg.add([_i], _w, 'REPLACE')
_vg = ob_cube.vertex_groups.new(name='Shoulder.L')
_vg = ob_cube.vertex_groups.new(name='UpperArm.L')
_vg = ob_cube.vertex_groups.new(name='LowerArm.L')
_vg = ob_cube.vertex_groups.new(name='Hand.L')
_vg = ob_cube.vertex_groups.new(name='UpperLeg.R')
for _i, _w in zip([1, 3, 4, 6, 8, 9, 10, 11, 12, 13, 14, 15, 16, 17, 18, 19, 20, 21, 22, 23, 24, 26, 27, 38, 39, 40, 41, 78, 79, 80, 81, 82, 83, 84, 85, 86, 87, 88, 89, 90, 91, 92, 93, 94, 95, 96, 97, 104, 105, 106, 107, 108, 109, 110, 111, 112, 113, 114, 115, 122, 123, 124, 125, 127, 128, 129, 130, 131, 146, 148, 149, 150, 151, 152, 167, 170, 171, 172, 173, 182, 183, 184, 188, 189, 194, 195, 197, 198, 203], [0.702, 0.7199, 0.1845, 0.5224, 0.003392, 0.04128, 0.07176, 0.006821, 0.7754, 0.7748, 0.274, 0.1865, 0.9242, 0.7717, 0.9434, 0.8738, 0.5978, 0.2378, 0.8005, 0.7447, 0.05355, 0.06069, 0.04627, 0.6259, 0.6618, 0.2101, 0.1588, 0.213, 0.2593, 0.1649, 0.1005, 0.5884, 0.5524, 0.4816, 0.3942, 0.7907, 0.78, 0.8215, 0.8007, 0.8142, 0.7854, 0.2238, 0.8899, 0.919, 0.4678, 0.8239, 0.0263, 0.6783, 0.09667, 0.596, 0.4778, 0.9488, 0.7878, 0.2967, 0.9298, 0.9172, 0.3953, 0.8286, 0.04871, 0.595, 0.1054, 0.6084, 0.5015, 0.05801, 0.8374, 0.9676, 0.8803, 0.07306, 0.2678, 0.03976, 0.8403, 0.9672, 0.8838, 0.06623, 0.2507, 0.06125, 0.02693, 0.4975, 0.5339, 0.1988, 0.2318, 0.5042, 0.06506, 0.381, 0.1972, 0.4496, 0.02528, 0.3277, 0.1561]): _vg.add([_i], _w, 'REPLACE')
_vg = ob_cube.vertex_groups.new(name='LowerLeg.R')
for _i, _w in zip([1, 16, 17, 18, 19, 20, 21, 22, 23, 24, 25, 26, 27, 28, 30, 31, 35, 36, 38, 39, 40, 41, 86, 87, 88, 89, 93, 94, 95, 96, 97, 98, 99, 100, 104, 105, 111, 112, 113, 114, 115, 116, 117, 118, 122, 123, 130, 131, 132, 151, 152, 153], [0.03227, 0.04648, 0.149, 0.005601, 0.04697, 0.36, 0.6595, 0.1784, 0.256, 0.1889, 0.1377, 0.6385, 0.7914, 0.01369, 0.4957, 0.2237, 0.05646, 0.03501, 0.308, 0.3149, 0.5826, 0.7569, 0.01176, 0.03812, 0.02519, 0.05813, 0.08797, 0.03377, 0.4669, 0.1541, 0.08459, 0.5594, 0.01914, 0.4268, 0.2779, 0.7511, 0.05723, 0.03359, 0.4931, 0.1514, 0.0973, 0.545, 0.0581, 0.3939, 0.346, 0.7369, 0.1041, 0.7948, 0.4654, 0.09854, 0.7481, 0.2524]): _vg.add([_i], _w, 'REPLACE')
_vg = ob_cube.vertex_groups.new(name='Foot.R')
for _i, _w in zip([20, 21, 24, 25, 26, 27, 28, 29, 30, 31, 32, 33, 34, 35, 36, 37, 38, 40, 41, 95, 97, 98, 99, 100, 101, 102, 103, 104, 105, 113, 115, 116, 117, 118, 119, 120, 121, 122, 123, 131, 132, 152, 153], [0.02997, 0.09292, 0.7574, 0.8525, 0.3002, 0.1596, 0.9634, 0.9898, 0.4884, 0.7684, 0.9881, 0.9994, 0.9763, 0.9272, 0.9525, 0.9897, 0.06088, 0.2055, 0.08162, 0.06429, 0.8773, 0.4238, 0.9642, 0.5703, 0.9967, 0.9932, 0.9651, 0.02433, 0.1512, 0.1113, 0.8534, 0.4424, 0.9406, 0.6037, 0.9911, 0.993, 0.978, 0.05373, 0.1566, 0.1318, 0.5232, 0.1855, 0.7375]): _vg.add([_i], _w, 'REPLACE')
_vg = ob_cube.vertex_groups.new(name='UpperLeg.L')
_vg = ob_cube.vertex_groups.new(name='LowerLeg.L')
_vg = ob_cube.vertex_groups.new(name='Foot.L')
_m = ob_cube.modifiers.new('Mirror', 'MIRROR')
_m = ob_cube.modifiers.new('Subdivision', 'SUBSURF')
_m.uv_smooth = 'PRESERVE_CORNERS'
_m.subdivision_type = 'SIMPLE'
_m = ob_cube.modifiers.new('Mirror.001', 'MIRROR')
_m.use_clip = True
_m = ob_cube.modifiers.new('Mirror.002', 'MIRROR')
_m.use_clip = True
_m = ob_cube.modifiers.new('Armature', 'ARMATURE')
_m.object = ob_armature
ob_tank.parent = ob_armature
ob_tank.location = (-6.909, 2.9e-14, 3.185)
ob_tank.rotation_euler = (1.571, 0.0, 1.571)
ob_tank.scale = (8.162, 8.162, 8.162)
ob_tank.lineart.crease_threshold = 0.0
_vg = ob_tank.vertex_groups.new(name='Root')
_vg = ob_tank.vertex_groups.new(name='spine1')
_vg = ob_tank.vertex_groups.new(name='spine2')
_vg = ob_tank.vertex_groups.new(name='head')
_vg = ob_tank.vertex_groups.new(name='Shoulder.R')
_vg = ob_tank.vertex_groups.new(name='UpperArm.R')
_vg = ob_tank.vertex_groups.new(name='LowerArm.R')
_vg = ob_tank.vertex_groups.new(name='Hand.R')
_vg = ob_tank.vertex_groups.new(name='Shoulder.L')
_vg = ob_tank.vertex_groups.new(name='UpperArm.L')
_vg = ob_tank.vertex_groups.new(name='LowerArm.L')
_vg = ob_tank.vertex_groups.new(name='Hand.L')
for _i, _w in zip([0, 1, 2, 3], [1.0, 1.0, 1.0, 1.0]): _vg.add([_i], _w, 'REPLACE')
_vg = ob_tank.vertex_groups.new(name='UpperLeg.R')
_vg = ob_tank.vertex_groups.new(name='LowerLeg.R')
_vg = ob_tank.vertex_groups.new(name='Foot.R')
_vg = ob_tank.vertex_groups.new(name='UpperLeg.L')
_vg = ob_tank.vertex_groups.new(name='LowerLeg.L')
_vg = ob_tank.vertex_groups.new(name='Foot.L')
_m = ob_tank.modifiers.new('Mirror', 'MIRROR')
_m.use_clip = True
_m = ob_tank.modifiers.new('Armature', 'ARMATURE')
_m.object = ob_armature
ob_tank_001.location = (0.0, -4.694, 3.185)
ob_tank_001.rotation_euler = (1.571, -0.0, -0.00335)
ob_tank_001.scale = (8.162, 8.162, 8.162)
ob_tank_001.lineart.crease_threshold = 0.0
ob_cube_001.location = (-6.293, 0.3759, 0.4739)
ob_cube_001.scale = (0.6273, 0.6273, 0.6273)
ob_cube_001.lock_rotations_4d = False
ob_cube_001.empty_display_type = 'ARROWS'
ob_cube_001.lineart.crease_threshold = 0.0
_m = ob_cube_001.modifiers.new('Mirror', 'MIRROR')
_m = ob_cube_001.modifiers.new('Subdivision', 'SUBSURF')
_m.uv_smooth = 'PRESERVE_CORNERS'
_m.subdivision_type = 'SIMPLE'
_m = ob_cube_001.modifiers.new('Mirror.001', 'MIRROR')
_m.use_clip = True
_m = ob_cube_001.modifiers.new('Mirror.002', 'MIRROR')
_m.use_clip = True
ob_armature.location = (0.0, 0.0, 0.0)
ob_armature.show_in_front = True
ob_armature.lineart.crease_threshold = 0.0

# ---- collection membership
col_collection.objects.link(ob_cube)
col_collection.objects.link(ob_tank)
col_collection.objects.link(ob_tank_001)
col_collection.objects.link(ob_cube_001)
col_collection.objects.link(ob_armature)

# ---- scene / render settings (as saved in the file)
scene.frame_start = 1; scene.frame_end = 250; scene.frame_set(1)
scene.render.engine = 'BLENDER_EEVEE_NEXT'
scene.cycles.use_denoising = False
scene.cycles.samples = 128
scene.cycles.sampling_pattern = 'TABULATED_SOBOL'
scene.cycles.use_adaptive_sampling = False
scene.cycles.use_light_tree = False
scene.view_settings.view_transform = 'Filmic'
bpy.context.view_layer.update()

# ---- added for rendering (the .blend has no active camera and no usable light): camera, sun
cam_auto = bpy.data.cameras.new('AutoCamera')
cam_auto.lens = 50.0
cam_auto.sensor_width = 36.0
cam_auto.clip_end = 1000.0
ob_auto_camera = bpy.data.objects.new('AutoCamera', cam_auto)
scene.collection.objects.link(ob_auto_camera)
ob_auto_camera.location = (11.3081, -17.3564, 14.0581)
ob_auto_camera.rotation_euler = (1.09748, -7.21219e-08, 0.694738)
scene.camera = ob_auto_camera
light_auto_sun = bpy.data.lights.new('AutoSun', 'SUN')
light_auto_sun.energy = 3.0
light_auto_sun.angle = 0.0523599
ob_auto_sun = bpy.data.objects.new('AutoSun', light_auto_sun)
scene.collection.objects.link(ob_auto_sun)
ob_auto_sun.rotation_euler = (0.872665, 0.174533, 0.523599)
bpy.context.view_layer.update()
